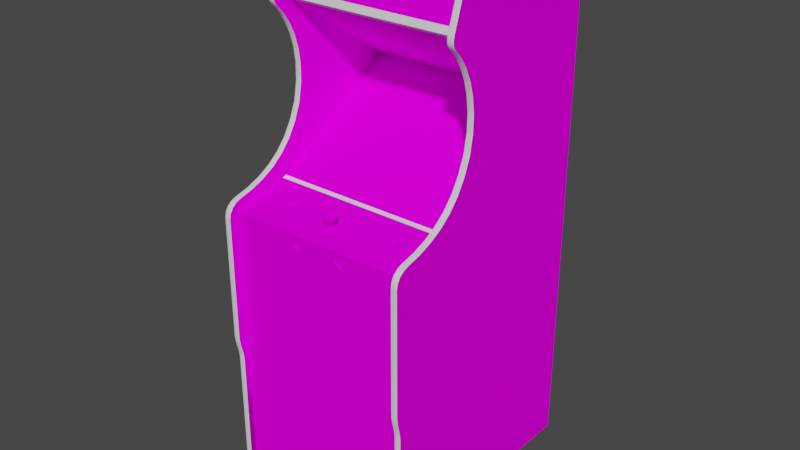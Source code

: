 # Source: piratpet.blend  (saved by Blender 2.93.20; exported with 4.5.12 LTS)
import bpy
from mathutils import Matrix  # noqa: F401  (used for matrix-valued properties, if any)

bpy.ops.wm.read_factory_settings(use_empty=True)
scene = bpy.context.scene
scene.name = 'Scene'

# ---- images (referenced by path relative to the original .blend; pixels are not part of the script)
import os
ASSET_DIR = os.environ.get("B2B_ASSET_DIR", "")  # directory of the original .blend (textures are referenced by path, not embedded)
HERE = os.path.dirname(os.path.abspath(__file__))  # packed textures are extracted next to this script under _unpacked/

def load_image(name, relpath, width, height, colorspace="sRGB"):
    """Load a texture the original file referenced (path relative to the .blend, or extracted next to this script)."""
    p = next((c for c in (os.path.join(HERE, relpath), os.path.join(ASSET_DIR, relpath)) if relpath and os.path.exists(c)), "")
    if p:
        img = bpy.data.images.load(p, check_existing=True)
        img.name = name
    else:  # same state as the original file: an image datablock whose file is absent (Cycles renders it pink)
        img = bpy.data.images.new(name, width, height)
        img.source = "FILE"
        img.filepath = "//" + (relpath or name)
    img.colorspace_settings.name = colorspace
    return img
img_piratpetmarqueemap_tiff = load_image('piratpetmarqueemap.TIFF', 'piratpetmarqueemap.TIFF', 1024, 1024, 'sRGB')
img_piratpetmonitormap_tiff = load_image('piratpetmonitormap.TIFF', 'piratpetmonitormap.TIFF', 1024, 1024, 'sRGB')
img_piratpetbezelmap_tiff = load_image('piratpetbezelmap.TIFF', 'piratpetbezelmap.TIFF', 1024, 1024, 'sRGB')
img_piratpettexturesmap_tiff = load_image('piratpettexturesmap.TIFF', 'piratpettexturesmap.TIFF', 1024, 1024, 'sRGB')

# ---- materials (node trees are filled in below, after node groups)
mat_piratpetmarquee = bpy.data.materials.new('piratpetmarquee')
mat_piratpetmarquee.use_transparent_shadow = False
mat_piratpetmarquee.roughness = 0.8807
mat_piratpetmarquee.specular_intensity = 0.0
mat_piratpetmonitor = bpy.data.materials.new('piratpetmonitor')
mat_piratpetmonitor.use_transparent_shadow = False
mat_piratpetmonitor.roughness = 0.8807
mat_piratpetmonitor.specular_intensity = 0.0
mat_piratpetbezel = bpy.data.materials.new('piratpetbezel')
mat_piratpetbezel.use_transparent_shadow = False
mat_piratpetbezel.roughness = 0.8807
mat_piratpetbezel.specular_intensity = 0.0
mat_piratpettextures = bpy.data.materials.new('piratpettextures')
mat_piratpettextures.use_transparent_shadow = False
mat_piratpettextures.roughness = 0.8807
mat_piratpettextures.specular_intensity = 0.0
mat_piratpetshiny = bpy.data.materials.new('piratpetshiny')
mat_piratpetshiny.use_transparent_shadow = False
mat_piratpetshiny.roughness = 0.8114
mat_piratpetshiny.specular_intensity = 0.4471

# ---- node groups
ng_auto_smooth = bpy.data.node_groups.new('Auto Smooth', 'GeometryNodeTree')
_s = ng_auto_smooth.interface.new_socket(name='Geometry', in_out='OUTPUT', socket_type='NodeSocketGeometry')
_s = ng_auto_smooth.interface.new_socket(name='Geometry', in_out='INPUT', socket_type='NodeSocketGeometry')
_s = ng_auto_smooth.interface.new_socket(name='Angle', in_out='INPUT', socket_type='NodeSocketFloat')
_s.subtype = 'ANGLE'
_s.min_value = 0.0
_s.max_value = 3.142
ng_auto_smooth.is_modifier = True
_N = ng_auto_smooth.nodes; _L = ng_auto_smooth.links
n0 = _N.new('NodeGroupOutput'); n0.name = 'Group Output'; n0.location = (480, -100)
n1 = _N.new('NodeGroupInput'); n1.name = 'Group Input'; n1.location = (-420, -300)
n2 = _N.new('NodeGroupInput'); n2.name = 'Group Input.001'; n2.location = (-60, -100)
n3 = _N.new('GeometryNodeSetShadeSmooth'); n3.name = 'Set Shade Smooth'; n3.location = (120, -100)
n3.domain = 'EDGE'
n4 = _N.new('GeometryNodeSetShadeSmooth'); n4.name = 'Set Shade Smooth.001'; n4.location = (300, -100)
n5 = _N.new('GeometryNodeInputMeshEdgeAngle'); n5.name = 'Edge Angle'; n5.location = (-420, -220)
n6 = _N.new('GeometryNodeInputEdgeSmooth'); n6.name = 'Is Edge Smooth'; n6.location = (-60, -160)
n7 = _N.new('GeometryNodeInputShadeSmooth'); n7.name = 'Is Face Smooth'; n7.location = (-240, -340)
n8 = _N.new('FunctionNodeBooleanMath'); n8.name = 'Boolean Math'; n8.location = (-60, -220)
n9 = _N.new('FunctionNodeCompare'); n9.name = 'Compare'; n9.location = (-240, -180)
n9.operation = 'LESS_EQUAL'
_L.new(n5.outputs[0], n9.inputs[0])
_L.new(n4.outputs[0], n0.inputs[0])
_L.new(n1.outputs[1], n9.inputs[1])
_L.new(n9.outputs[0], n8.inputs[0])
_L.new(n7.outputs[0], n8.inputs[1])
_L.new(n2.outputs[0], n3.inputs[0])
_L.new(n6.outputs[0], n3.inputs[1])
_L.new(n3.outputs[0], n4.inputs[0])
_L.new(n8.outputs[0], n3.inputs[2])
n0.is_active_output = True

# ---- material node trees
mat_piratpetmarquee.use_nodes = True; mat_piratpetmarquee.node_tree.nodes.clear()
_N = mat_piratpetmarquee.node_tree.nodes; _L = mat_piratpetmarquee.node_tree.links
n0 = _N.new('ShaderNodeBsdfPrincipled'); n0.name = 'Principled BSDF'; n0.location = (10, 300)
n0.distribution = 'GGX'
n0.subsurface_method = 'BURLEY'
n0.inputs[2].default_value = 0.8807
n0.inputs[3].default_value = 1.45
n0.inputs[13].default_value = 0.0
n0.inputs[27].default_value = (0.0, 0.0, 0.0, 1.0)
n0.inputs[28].default_value = 1.0
n1 = _N.new('ShaderNodeOutputMaterial'); n1.name = 'Material Output'; n1.location = (300, 300)
n2 = _N.new('ShaderNodeTexImage'); n2.name = 'Image Texture'; n2.location = (-300, 600)
n2.image = img_piratpetmarqueemap_tiff
_L.new(n0.outputs[0], n1.inputs[0])
_L.new(n2.outputs[0], n0.inputs[0])
n1.is_active_output = True
mat_piratpetmonitor.use_nodes = True; mat_piratpetmonitor.node_tree.nodes.clear()
_N = mat_piratpetmonitor.node_tree.nodes; _L = mat_piratpetmonitor.node_tree.links
n0 = _N.new('ShaderNodeBsdfPrincipled'); n0.name = 'Principled BSDF'; n0.location = (10, 300)
n0.distribution = 'GGX'
n0.subsurface_method = 'BURLEY'
n0.inputs[2].default_value = 0.8807
n0.inputs[3].default_value = 1.45
n0.inputs[13].default_value = 0.0
n0.inputs[27].default_value = (0.0, 0.0, 0.0, 1.0)
n0.inputs[28].default_value = 1.0
n1 = _N.new('ShaderNodeOutputMaterial'); n1.name = 'Material Output'; n1.location = (300, 300)
n2 = _N.new('ShaderNodeTexImage'); n2.name = 'Image Texture'; n2.location = (-300, 600)
n2.image = img_piratpetmonitormap_tiff
_L.new(n0.outputs[0], n1.inputs[0])
_L.new(n2.outputs[0], n0.inputs[0])
n1.is_active_output = True
mat_piratpetbezel.use_nodes = True; mat_piratpetbezel.node_tree.nodes.clear()
_N = mat_piratpetbezel.node_tree.nodes; _L = mat_piratpetbezel.node_tree.links
n0 = _N.new('ShaderNodeBsdfPrincipled'); n0.name = 'Principled BSDF'; n0.location = (10, 300)
n0.distribution = 'GGX'
n0.subsurface_method = 'BURLEY'
n0.inputs[2].default_value = 0.8807
n0.inputs[3].default_value = 1.45
n0.inputs[13].default_value = 0.0
n0.inputs[27].default_value = (0.0, 0.0, 0.0, 1.0)
n0.inputs[28].default_value = 1.0
n1 = _N.new('ShaderNodeOutputMaterial'); n1.name = 'Material Output'; n1.location = (300, 300)
n2 = _N.new('ShaderNodeTexImage'); n2.name = 'Image Texture'; n2.location = (-300, 600)
n2.image = img_piratpetbezelmap_tiff
_L.new(n0.outputs[0], n1.inputs[0])
_L.new(n2.outputs[0], n0.inputs[0])
n1.is_active_output = True
mat_piratpettextures.use_nodes = True; mat_piratpettextures.node_tree.nodes.clear()
_N = mat_piratpettextures.node_tree.nodes; _L = mat_piratpettextures.node_tree.links
n0 = _N.new('ShaderNodeBsdfPrincipled'); n0.name = 'Principled BSDF'; n0.location = (10, 300)
n0.distribution = 'GGX'
n0.subsurface_method = 'BURLEY'
n0.inputs[2].default_value = 0.8807
n0.inputs[3].default_value = 1.45
n0.inputs[13].default_value = 0.0
n0.inputs[27].default_value = (0.0, 0.0, 0.0, 1.0)
n0.inputs[28].default_value = 1.0
n1 = _N.new('ShaderNodeOutputMaterial'); n1.name = 'Material Output'; n1.location = (300, 300)
n2 = _N.new('ShaderNodeTexImage'); n2.name = 'Image Texture'; n2.location = (-300, 600)
n2.image = img_piratpettexturesmap_tiff
_L.new(n0.outputs[0], n1.inputs[0])
_L.new(n2.outputs[0], n0.inputs[0])
n1.is_active_output = True
mat_piratpetshiny.use_nodes = True; mat_piratpetshiny.node_tree.nodes.clear()
_N = mat_piratpetshiny.node_tree.nodes; _L = mat_piratpetshiny.node_tree.links
n0 = _N.new('ShaderNodeBsdfPrincipled'); n0.name = 'Principled BSDF'; n0.location = (10, 300)
n0.distribution = 'GGX'
n0.subsurface_method = 'BURLEY'
n0.inputs[2].default_value = 0.8114
n0.inputs[3].default_value = 1.45
n0.inputs[13].default_value = 0.4471
n0.inputs[27].default_value = (0.0, 0.0, 0.0, 1.0)
n0.inputs[28].default_value = 1.0
n1 = _N.new('ShaderNodeOutputMaterial'); n1.name = 'Material Output'; n1.location = (300, 300)
_L.new(n0.outputs[0], n1.inputs[0])
n1.is_active_output = True

# ---- world
world_world = bpy.data.worlds.new('World'); scene.world = world_world
world_world.use_nodes = True; world_world.node_tree.nodes.clear()
_N = world_world.node_tree.nodes; _L = world_world.node_tree.links
n0 = _N.new('ShaderNodeOutputWorld'); n0.name = 'World Output'; n0.location = (300, 300)
n1 = _N.new('ShaderNodeBackground'); n1.name = 'Background'; n1.location = (10, 300)
n1.inputs[0].default_value = (0.05088, 0.05088, 0.05088, 1.0)
_L.new(n1.outputs[0], n0.inputs[0])
n0.is_active_output = True
world_world.color = (0.05088, 0.05088, 0.05088)
world_world.use_sun_shadow = False
world_world.sun_shadow_jitter_overblur = 0.0

# ---- meshes
me_piratpet = bpy.data.meshes.new('piratpet')
me_piratpet.from_pydata([(-0.2883, 0.6907, -0.08357), (-0.2883, 0.5567, -0.03573), (-0.121, 0.07427, -0.111), (-0.002516, 0.07503, -0.1097), (-0.002516, 0.1236, -0.181), (-0.1223, 0.1214, -0.1819), (-0.002516, 0.1643, -0.2556), (0.116, 0.1626, -0.2553), (-0.121, 0.1626, -0.2553), (0.116, 0.07427, -0.111), (0.1173, 0.1214, -0.1819), (0.1875, 0.1598, -0.2541), (-0.1926, 0.07373, -0.1135), (-0.1831, 0.1821, -0.2946), (-0.1926, 0.1598, -0.2541), (0.113, 0.04457, -0.06869), (0.1781, 0.04752, -0.0747), (-0.002516, 0.1879, -0.3017), (-0.1956, 0.1188, -0.183), (0.1906, 0.1188, -0.183), (-0.2883, 0.03078, 0.007164), (-0.3073, 0.07203, 0.05414), (0.2832, 0.07203, 0.05414), (0.2832, 0.1007, 0.01863), (-0.2883, 0.07203, 0.05414), (-0.2883, 0.1007, 0.01863), (0.3023, 0.1793, -0.03833), (0.3023, -0.4615, 0.2141), (0.3023, -0.4861, 0.2107), (0.3023, -0.8729, -0.5328), (0.3023, 0.4009, -0.4368), (-0.3073, -0.8729, -0.5328), (-0.2883, 0.586, -0.5328), (-0.2883, -0.4861, 0.2107), (-0.3073, 0.5583, 0.01578), (-0.3073, 0.7357, -0.07208), (0.2832, 0.5583, 0.01578), (0.2832, 0.1793, -0.03833), (0.2832, 0.5662, -0.5328), (0.2832, -0.8729, 0.1911), (0.2832, -0.1155, 0.1911), (-0.2883, -0.8729, 0.1911), (0.2832, -0.8729, -0.5328), (-0.2883, -0.8729, -0.5328), (0.2832, 0.7217, -0.04876), (-0.2883, 0.5662, -0.5328), (0.3023, 0.1007, 0.01863), (0.3023, 0.07203, 0.05414), (0.2832, 0.2867, -0.4021), (0.2832, 0.5241, -0.04593), (-0.2883, 0.2867, -0.4021), (-0.3073, 0.4624, -0.03554), (0.2832, 0.4267, -0.05188), (0.2832, 0.4624, -0.03554), (0.2832, -0.01232, 0.185), (-0.2883, 0.02563, 0.01877), (-0.2883, -0.01232, 0.185), (0.2832, -0.8729, 0.2107), (0.3023, -0.8729, 0.2107), (-0.2883, -0.8729, 0.2107), (-0.3073, 0.2306, -0.05886), (-0.007399, 0.04622, 0.1476), (0.002796, 0.03559, 0.149), (0.002367, 0.04622, 0.1476), (-0.01271, 0.03559, 0.1151), (-0.0103, 0.02583, 0.1188), (-0.01561, 0.02583, 0.1249), (0.1735, 0.01886, 0.07712), (0.1806, 0.0145, 0.09615), (0.1989, -0.929, -0.4554), (0.3023, 0.3972, -0.4278), (0.3023, 0.5001, -0.469), (0.3023, 0.6313, -0.06528), (0.2832, -0.01815, 0.1909), (-0.2883, -0.01815, 0.1909), (-0.2883, -0.1155, 0.1911), (-0.2338, -0.8729, -0.4026), (-0.2338, -0.9364, -0.4026), (0.2288, -0.9364, -0.4026), (0.2288, -0.8729, -0.4026), (0.2288, -0.8729, 0.1208), (-0.2338, -0.9364, 0.1208), (0.2288, -0.9364, 0.1208), (-0.2338, -0.8729, 0.1208), (0.3023, 0.5249, -0.4771), (-0.008082, 0.05433, 0.1223), (-0.01828, 0.04622, 0.1237), (-0.01188, 0.05433, 0.1266), (0.01325, 0.04622, 0.1237), (0.01464, 0.03559, 0.1231), (0.007679, 0.03559, 0.1151), (0.0625, -0.05412, 0.1973), (-0.2339, -0.899, -0.4554), (-0.2339, -0.899, -0.4254), (-0.2039, -0.899, -0.4554), (-0.2039, -0.9202, -0.4766), (-0.2039, -0.899, -0.4854), (-0.08732, -0.05412, 0.1973), (-0.06686, -0.06593, 0.1973), (-0.3073, 0.3853, -0.06394), (-0.2883, 0.3385, -0.07015), (-0.2883, 0.3853, -0.06394), (0.2832, 0.3385, -0.07015), (0.2832, 0.3853, -0.06394), (-0.1658, 0.01622, 0.08864), (0.2289, -0.899, -0.4554), (0.2289, -0.9202, -0.4766), (0.1989, -0.9202, -0.4766), (-0.2039, -0.874, -0.42), (-0.2339, -0.874, -0.42), (0.1989, -0.874, -0.42), (0.2289, -0.899, -0.4254), (0.1989, -0.899, -0.4854), (0.1989, -0.874, -0.4909), (-0.007828, 0.03559, 0.149), (-0.006572, 0.02583, 0.1447), (0.001541, 0.02583, 0.1447), (-0.01967, 0.03559, 0.1231), (-0.01677, 0.02583, 0.133), (-0.02118, 0.03559, 0.1336), (0.2832, 0.6907, -0.08357), (-0.2883, 0.7033, -0.04275), (-0.002516, 0.01926, 0.1309), (0.005269, 0.02583, 0.1188), (-0.2339, -0.9202, -0.4342), (-0.2039, -0.9202, -0.4342), (-0.2339, -0.899, -0.4854), (-0.2039, -0.874, -0.4909), (0.2289, -0.9202, -0.4342), (0.3023, 0.5238, -0.03815), (0.3023, 0.4624, -0.03554), (-0.1688, 0.0066, 0.1024), (-0.164, 0.007493, 0.09847), (-0.1686, 0.01136, 0.09544), (-0.1946, 0.008693, 0.09321), (-0.1915, 0.007493, 0.09847), (-0.187, 0.01136, 0.09544), (0.1654, 0.01539, 0.07779), (0.1694, 0.01571, 0.0764), (0.1683, 0.01399, 0.07002), (0.09062, -0.05209, 0.191), (0.0875, -0.04669, 0.191), (0.08296, -0.05051, 0.1941), (0.07169, -0.0464, 0.1941), (0.07585, -0.0464, 0.1941), (0.07688, -0.04056, 0.191), (0.01058, 0.04622, 0.1423), (0.01615, 0.03559, 0.1336), (0.01464, 0.04622, 0.1334), (-0.002516, 0.05735, 0.1309), (-0.07005, -0.06861, 0.1941), (-0.07396, -0.07003, 0.1941), (-0.07293, -0.07587, 0.191), (-0.1746, 0.01399, 0.07002), (-0.1809, 0.01399, 0.07002), (-0.1798, 0.01571, 0.0764), (-0.002516, 0.03559, 0.1121), (-0.002516, 0.05433, 0.1206), (-0.002516, 0.04622, 0.1136), (-0.01188, 0.04622, 0.1163), (0.1989, -0.899, -0.4554), (0.1989, -0.9202, -0.4342), (0.1852, 0.007493, 0.09847), (0.1883, 0.008693, 0.09321), (0.1827, 0.01216, 0.09192), (-0.07293, -0.04056, 0.191), (-0.07916, -0.04056, 0.191), (-0.07813, -0.0464, 0.1941), (-0.05812, -0.05821, 0.191), (-0.0592, -0.05208, 0.191), (-0.06477, -0.05412, 0.1941), (0.3023, 0.6561, -0.07333), (0.1834, 0.01308, 0.08792), (0.1804, 0.01352, 0.0721), (0.1746, 0.01399, 0.07002), (0.1735, 0.01571, 0.0764), (-0.2339, -0.874, -0.4909), (0.2289, -0.874, -0.4909), (0.2289, -0.874, -0.42), (0.2289, -0.899, -0.4854), (0.07688, -0.07587, 0.191), (0.08273, -0.07374, 0.191), (0.07977, -0.06861, 0.1941), (0.08504, -0.05412, 0.1941), (0.08577, -0.05822, 0.1941), (0.0917, -0.05822, 0.191), (0.01174, 0.03559, 0.1433), (0.01174, 0.02583, 0.133), (0.008366, 0.02583, 0.1404), (-0.189, 0.01216, 0.09192), (-0.1915, 0.01263, 0.076), (-0.1946, 0.01143, 0.08125), (-0.189, 0.01399, 0.08392), (0.2832, 0.4919, -0.01646), (0.2832, 0.5147, 0.003819), (-0.2883, 0.4919, -0.01646), (0.3023, 0.5147, 0.003819), (-0.3073, 0.5147, 0.003819), (0.0625, -0.06232, 0.1941), (0.06177, -0.05822, 0.1941), (0.05584, -0.05822, 0.191), (0.06481, -0.04269, 0.191), (0.06003, -0.04669, 0.191), (0.06458, -0.05051, 0.1941), (-0.08524, -0.05051, 0.1941), (-0.08205, -0.04783, 0.1941), (-0.08501, -0.04269, 0.191), (-0.09398, -0.05821, 0.191), (-0.09289, -0.06435, 0.191), (-0.08732, -0.06232, 0.1941), (0.1546, 0.008693, 0.09321), (0.1577, 0.007493, 0.09847), (0.1623, 0.01136, 0.09544), (0.1735, 0.01044, 0.09944), (0.1694, 0.01044, 0.09944), (0.1683, 0.006126, 0.1044), (-0.005417, 0.05433, 0.1408), (-0.01967, 0.04622, 0.1334), (0.1602, 0.01216, 0.09192), (0.1625, 0.01352, 0.0721), (0.1577, 0.01263, 0.076), (0.1623, 0.0148, 0.0804), (-0.06405, -0.05822, 0.1941), (-0.06709, -0.07374, 0.191), (-0.06231, -0.06974, 0.191), (-0.06686, -0.06593, 0.1941), (-0.3073, 0.02029, 0.1833), (0.2832, 0.02029, 0.1833), (0.2832, 0.03251, 0.1369), (0.3023, 0.03251, 0.1369), (0.3023, 0.02029, 0.1833), (-0.08501, -0.07374, 0.191), (-0.07916, -0.07587, 0.191), (-0.07813, -0.07003, 0.1941), (-0.08524, -0.06593, 0.1941), (0.07585, -0.07003, 0.1941), (0.05692, -0.06435, 0.191), (0.06003, -0.06974, 0.191), (0.06458, -0.06593, 0.1941), (-0.1686, 0.0148, 0.0804), (-0.1757, 0.01571, 0.0764), (-0.1665, 0.01399, 0.08392), (-0.1609, 0.01143, 0.08125), (-0.1665, 0.01216, 0.09192), (-0.01677, 0.03559, 0.1433), (-0.0103, 0.05433, 0.1377), (-0.01561, 0.04622, 0.1423), (0.006853, 0.05433, 0.1266), (0.006853, 0.04622, 0.1163), (0.007679, 0.05433, 0.1324), (0.1625, 0.0066, 0.1024), (0.01058, 0.02583, 0.1249), (-0.1809, 0.006126, 0.1044), (-0.1746, 0.006126, 0.1044), (-0.1757, 0.01044, 0.09944), (-0.2883, 0.2868, -0.06897), (-0.3073, 0.2868, -0.06897), (0.2832, 0.2868, -0.06897), (-0.2883, -0.4362, 0.2203), (-0.2883, -0.4615, 0.2141), (0.2832, -0.4615, 0.2141), (0.2832, -0.4362, 0.2203), (-0.08978, -0.04669, 0.191), (0.1894, 0.01006, 0.08723), (0.1883, 0.01143, 0.08125), (0.1827, 0.01399, 0.08392), (0.0875, -0.06974, 0.191), (0.09062, -0.06435, 0.191), (0.08504, -0.06232, 0.1941), (0.08273, -0.04269, 0.191), (0.3023, 0.734, -0.04753), (-0.3073, 0.7248, -0.03944), (0.1989, -0.899, -0.4254), (0.2832, 0.003053, 0.212), (0.2832, 0.01421, 0.1983), (0.3023, 0.01421, 0.1983), (-0.2883, 0.003053, 0.212), (-0.07005, -0.04783, 0.1941), (-0.06686, -0.05051, 0.1941), (-0.06231, -0.04669, 0.191), (-0.08205, -0.04783, 0.1973), (0.1774, 0.01539, 0.07779), (0.1806, 0.0148, 0.0804), (0.1852, 0.01263, 0.076), (0.1834, 0.01622, 0.08864), (0.0003862, 0.05433, 0.1408), (0.005269, 0.05433, 0.1377), (0.3023, 0.1362, -0.01234), (0.2832, 0.1362, -0.01234), (-0.1798, 0.01044, 0.09944), (0.1602, 0.01399, 0.08392), (-0.1898, 0.01308, 0.08792), (-0.189, 0.01531, 0.09264), (-0.0134, 0.02583, 0.1404), (0.0625, -0.05412, 0.1941), (0.0625, -0.06233, 0.1973), (-0.164, 0.01263, 0.076), (-0.2039, -0.929, -0.4554), (-0.2339, -0.929, -0.4554), (-0.2339, -0.9202, -0.4766), (0.2289, -0.929, -0.4554), (-0.2039, -0.899, -0.4254), (-0.3073, 0.04953, 0.09372), (0.3023, 0.04953, 0.09372), (0.2832, 0.04953, 0.09372), (-0.2883, 0.04953, 0.09372), (-0.2883, 0.5336, 0.01773), (-0.2883, 0.5455, 0.01848), (-0.3073, 0.5455, 0.01848), (0.2832, 0.5336, 0.01773), (0.2832, 0.5455, 0.01848), (-0.1838, 0.01391, 0.09877), (-0.187, 0.0145, 0.09615), (-0.1757, 0.01359, 0.1002), (-0.1838, 0.01539, 0.07779), (0.08577, -0.05822, 0.1973), (0.08504, -0.06233, 0.1973), (0.07977, -0.06861, 0.1973), (-0.005016, -0.01441, 0.1243), (-1.491e-05, -0.01441, 0.1243), (-1.491e-05, 0.03515, 0.131), (-1.491e-05, -0.01375, 0.1194), (-0.005016, -0.01375, 0.1194), (-0.005016, 0.03581, 0.126), (-0.005016, 0.03515, 0.131), (-1.491e-05, 0.03581, 0.126), (0.06777, -0.06861, 0.1941), (0.07169, -0.07003, 0.1941), (-0.06709, -0.04269, 0.191), (-0.1609, 0.008693, 0.09321), (-0.1598, 0.01006, 0.08723), (-0.1658, 0.01308, 0.08792), (0.1546, 0.01143, 0.08125), (0.1535, 0.01006, 0.08723), (0.1595, 0.01308, 0.08792), (0.05692, -0.05209, 0.191), (0.1746, 0.006126, 0.1044), (0.1804, 0.0066, 0.1024), (0.1774, 0.01076, 0.09805), (0.06481, -0.07374, 0.191), (0.07065, -0.07587, 0.191), (0.1827, 0.01531, 0.09264), (-0.08732, -0.06232, 0.1973), (-0.08804, -0.05822, 0.1941), (0.3023, 0.5321, -0.03306), (0.003051, 0.05433, 0.1223), (-0.01271, 0.05433, 0.1324), (0.3023, -0.01167, 0.2207), (-0.2883, -0.01167, 0.2207), (-0.06405, -0.05822, 0.1973), (-0.06477, -0.06232, 0.1973), (-0.07813, -0.04641, 0.1973), (-0.07396, -0.04641, 0.1973), (-0.07396, -0.0464, 0.1941), (0.07585, -0.04641, 0.1973), (0.07977, -0.04783, 0.1973), (-0.07005, -0.04783, 0.1973), (-0.002516, 0.02583, 0.1165), (0.1694, 0.01359, 0.1002), (0.1623, 0.0145, 0.09615), (-0.1686, 0.0145, 0.09615), (-0.1718, 0.01076, 0.09805), (0.1654, 0.01854, 0.07851), (0.1694, 0.01886, 0.07712), (-0.2883, 0.734, -0.04753), (0.2832, 0.5236, 0.01227), (0.3023, 0.5336, 0.01773), (0.06777, -0.06861, 0.1973), (0.1602, 0.01531, 0.09264), (0.1602, 0.01714, 0.08464), (0.1806, 0.01136, 0.09544), (0.07977, -0.04783, 0.1941), (-0.187, 0.0148, 0.0804), (-0.1867, 0.01352, 0.0721), (-0.06477, -0.06232, 0.1941), (0.08296, -0.06593, 0.1941), (-0.08205, -0.06861, 0.1941), (-0.08732, -0.05412, 0.1941), (-0.09289, -0.05208, 0.191), (0.06177, -0.05822, 0.1973), (-0.06686, -0.05051, 0.1973), (0.1774, 0.01391, 0.09877), (0.1735, 0.01359, 0.1002), (-0.1838, 0.01854, 0.07851), (-0.1757, 0.01886, 0.07712), (-0.08205, -0.06861, 0.1973), (0.1806, 0.01794, 0.08112), (0.06777, -0.04783, 0.1973), (0.06777, -0.04783, 0.1941), (0.08296, -0.06593, 0.1973), (0.07585, -0.07004, 0.1973), (-0.0592, -0.06435, 0.191), (-0.08978, -0.06974, 0.191), (-0.1957, 0.01006, 0.08723), (-0.1867, 0.0066, 0.1024), (0.07065, -0.04056, 0.191), (-0.1688, 0.01352, 0.0721), (0.2832, -0.01522, 0.1901), (0.2832, -0.013, 0.188), (-0.2883, -0.013, 0.188), (0.3023, -0.4362, 0.2203), (-0.2883, -0.01522, 0.1901), (0.1654, 0.01076, 0.09805), (-0.1838, 0.01076, 0.09805), (-0.1718, 0.01539, 0.07779), (-0.1665, 0.01714, 0.08464), (0.3023, 0.5455, 0.01848), (0.06458, -0.06593, 0.1973), (0.1623, 0.01794, 0.08112), (0.08296, -0.05051, 0.1973), (0.1654, 0.01391, 0.09877), (-0.07396, -0.07003, 0.1973), (-0.1686, 0.01794, 0.08112), (-0.189, 0.01714, 0.08464), (-0.187, 0.01794, 0.08112), (-0.08524, -0.05051, 0.1973), (-0.06477, -0.05412, 0.1973), (-0.1665, 0.01531, 0.09264), (-0.08804, -0.05822, 0.1973), (-0.1898, 0.01622, 0.08864), (0.1595, 0.01622, 0.08864), (-0.1718, 0.01391, 0.09877), (0.1774, 0.01854, 0.07851), (0.07169, -0.07004, 0.1973), (-0.1798, 0.01886, 0.07712), (0.07169, -0.04641, 0.1973), (-0.1718, 0.01854, 0.07851), (-0.07005, -0.06861, 0.1973), (0.1827, 0.01714, 0.08464), (-0.08524, -0.06593, 0.1973), (-0.1798, 0.01359, 0.1002), (0.08504, -0.05412, 0.1973), (0.06458, -0.05051, 0.1973), (-0.07813, -0.07003, 0.1973), (0.3023, 0.5236, 0.01227), (-0.2265, 0.09533, -0.09646), (-0.2263, 0.1381, -0.1648), (0.113, 0.1862, -0.3001), (-0.002516, 0.2222, -0.2994), (0.1156, 0.0573, -0.03609), (-0.002516, 0.04402, -0.06662), (-0.002516, 0.05676, -0.03546), (0.1875, 0.07373, -0.1135), (0.2214, 0.1401, -0.168), (-0.118, 0.04457, -0.06869), (0.2214, 0.1875, -0.2438), (0.1148, 0.2222, -0.2994), (0.2928, -0.4127, 0.2253), (0.2928, -0.02857, 0.2253), (0.2832, -0.02881, 0.2239), (0.2928, 0.07318, 0.05511), (0.2928, 0.05086, 0.09444), (-0.2978, -0.4127, 0.2253), (-0.2978, -0.02857, 0.2253), (-0.3073, -0.02881, 0.2239), (-0.2978, 0.07318, 0.05511), (-0.2978, 0.05086, 0.09444), (-0.2883, 0.4267, -0.05188), (-0.2883, 0.4624, -0.03554), (-0.2978, 0.4617, -0.03405), (-0.2883, 0.5583, 0.01578), (-0.2978, 0.7254, -0.03831), (-0.2978, 0.5586, 0.01729), (0.3023, 0.4267, -0.05188), (0.2928, 0.4617, -0.03405), (0.3023, 0.5583, 0.01578), (0.2928, 0.7254, -0.03831), (0.2928, 0.5586, 0.01729), (0.2928, 0.1799, -0.03702), (0.2832, 0.2306, -0.05886), (-0.2978, 0.1799, -0.03702), (-0.3073, 0.1793, -0.03833), (-0.2883, 0.7357, -0.07208), (-0.2978, 0.7369, -0.07243), (0.2832, 0.7248, -0.03944), (0.3023, 0.7357, -0.07208), (0.2928, 0.5875, -0.5328), (0.2928, 0.7369, -0.07243), (-0.3073, -0.4125, 0.2239), (-0.2978, -0.4863, 0.2122), (-0.3073, -0.4861, 0.2107), (0.2832, -0.4125, 0.2239), (0.2928, -0.8729, 0.2122), (0.2928, -0.4863, 0.2122), (0.2832, -0.4861, 0.2107), (0.3023, 0.2306, -0.05886), (0.2928, 0.231, -0.05755), (0.3023, 0.2868, -0.06897), (0.3023, 0.3385, -0.07015), (0.2928, 0.3385, -0.06865), (-0.2883, 0.1793, -0.03833), (-0.2883, 0.2306, -0.05886), (-0.2978, 0.231, -0.05755), (-0.2978, 0.3385, -0.06865), (0.2928, 0.4259, -0.05022), (0.2928, 0.3849, -0.06226), (-0.2978, 0.4259, -0.05022), (-0.3073, 0.4267, -0.05188), (-0.2978, 0.3849, -0.06226), (0.2832, 0.5372, -0.02856), (-0.2883, 0.5372, -0.02856), (0.2928, 0.004005, 0.2132), (-0.2978, 0.004005, 0.2132), (-0.3073, 0.01421, 0.1983), (-0.3073, 0.003053, 0.212), (-0.2978, -0.01125, 0.2221), (0.2928, -0.01125, 0.2221), (0.2832, 0.5567, -0.03573), (-0.2978, -0.8729, 0.2122), (-0.2978, -0.8729, -0.5328), (0.2928, -0.8729, -0.5328), (-0.2978, 0.5875, -0.5328), (-0.3073, 0.586, -0.5328), (0.2832, 0.586, -0.5328), (-0.2978, 0.4908, -0.01528), (-0.2978, 0.5137, 0.004837), (0.2928, 0.4908, -0.01528), (0.2928, 0.5137, 0.004837), (0.2928, 0.03384, 0.1373), (0.2928, 0.02159, 0.1838), (-0.2883, 0.02029, 0.1833), (-0.2978, 0.03384, 0.1373), (-0.2978, 0.02159, 0.1838), (-0.2265, 0.1872, -0.2434), (-0.2883, 0.7248, -0.03944), (-0.2978, 0.7352, -0.04671), (0.3023, 0.7248, -0.03944), (0.2928, 0.7352, -0.04671), (0.1781, 0.1821, -0.2946), (0.2209, 0.2234, -0.3016), (0.2832, 0.5354, -0.02933), (-0.2883, 0.5354, -0.02933), (-0.2883, 0.5241, -0.04593), (-0.2883, 0.03251, 0.1369), (0.2832, 0.7129, -0.04455), (-0.2883, 0.7129, -0.04455), (0.2928, 0.1372, -0.01105), (0.2928, 0.1018, 0.01993), (-0.2978, 0.1372, -0.01105), (-0.2978, 0.1018, 0.01993), (-0.3073, 0.1362, -0.01234), (-0.2978, 0.739, -0.06078), (0.2928, 0.739, -0.06078), (0.2928, 0.2868, -0.06747), (-0.2978, 0.2868, -0.06747), (0.3023, 0.4919, -0.01646), (0.2928, -0.4619, 0.2155), (0.2928, -0.4366, 0.2217), (-0.2978, -0.4619, 0.2155), (-0.2978, -0.4366, 0.2217), (-0.3073, -0.4362, 0.2203), (0.2928, 0.533, 0.01912), (-0.2978, 0.533, 0.01912), (-0.3073, 0.5336, 0.01773), (0.2203, 0.05669, -0.03514), (0.2832, 0.02563, 0.01877), (0.2832, 0.03078, 0.007164), (-0.118, 0.1862, -0.3001), (-0.2262, 0.2229, -0.3006), (-0.2978, 0.5227, 0.0134), (0.2928, 0.5227, 0.0134), (-0.1831, 0.04752, -0.0747), (-0.2277, 0.05654, -0.03525), (-0.2883, 0.01421, 0.1983), (-0.2978, 0.01537, 0.1991), (0.3023, 0.003053, 0.212), (0.2928, 0.01537, 0.1991), (0.3023, 0.3853, -0.06394), (0.2214, 0.09025, -0.08862), (-0.2978, 0.5455, 0.01998), (0.2928, 0.5455, 0.01998), (-0.2883, -0.4125, 0.2239), (-0.2883, -0.02881, 0.2239), (0.3023, -0.4125, 0.2239), (0.3023, -0.02881, 0.2239), (-0.1199, 0.05678, -0.03554), (-0.3073, 0.03251, 0.1369), (0.2832, 0.734, -0.04753), (-0.3073, 0.734, -0.04753), (-0.2883, 0.7377, -0.06099), (0.3023, 0.7377, -0.06099), (0.2832, -0.01167, 0.2207), (-0.3073, -0.01167, 0.2207), (-0.3073, 0.7377, -0.06099), (0.2832, 0.7357, -0.07208), (0.2832, 0.7377, -0.06099), (-0.2883, 0.5147, 0.003819), (-0.2883, 0.5236, 0.01227), (-0.1188, 0.2222, -0.2994), (-0.3073, 0.4919, -0.01646), (-0.3073, 0.1007, 0.01863), (-0.2883, 0.1362, -0.01234), (-0.3073, 0.3385, -0.07015), (-0.3073, 0.5236, 0.01227), (-0.3073, -0.4615, 0.2141), (-0.3073, -0.8729, 0.2107), (0.3023, 0.586, -0.5328), (-0.2883, 0.7217, -0.04876), (0.2832, 0.7033, -0.04275), (0.2832, 0.5361, -0.02865), (-0.2883, 0.5361, -0.02865)], [], [(20, 55, 555, 556), (10, 4, 3, 9), (406, 465, 467, 570), (6, 8, 5, 4), (463, 130, 464, 494), (8, 14, 18, 5), (526, 270, 527, 466), (7, 11, 528, 437), (14, 8, 557, 13), (17, 557, 8, 6), (17, 437, 446, 438), (444, 440, 3, 2), (72, 129, 70, 71), (5, 18, 12, 2), (10, 19, 11, 7), (110, 113, 112, 272), (442, 9, 15, 16), (73, 397, 401, 74), (21, 590, 478), (22, 23, 481), (24, 571, 25), (70, 567, 488), (26, 27, 70), (513, 42, 484), (28, 29, 30), (512, 31, 480), (32, 33, 43), (34, 35, 512), (471, 512, 478), (36, 584, 513), (37, 513, 481), (460, 32, 472), (490, 571, 32), (519, 518, 228, 227), (45, 597, 44, 38), (320, 324, 318, 319), (79, 80, 82, 78), (46, 47, 573), (127, 96, 126, 176), (497, 51, 512), (52, 53, 513), (457, 32, 458), (29, 596, 30), (424, 384, 240, 155), (42, 57, 484), (28, 58, 29), (31, 595, 480), (43, 33, 59), (471, 60, 512), (490, 32, 491), (37, 469, 513), (90, 248, 88, 89), (89, 251, 123, 90), (44, 597, 535, 534), (70, 485, 26), (171, 465, 344), (413, 311, 360, 384), (399, 401, 397, 398), (42, 513, 476, 510), (121, 0, 120, 598), (299, 126, 96, 95), (398, 54, 56, 399), (532, 50, 48, 49), (77, 81, 83, 76), (171, 526, 465), (84, 30, 596), (248, 345, 247, 88), (117, 86, 159, 64), (61, 216, 245, 246), (92, 124, 93), (94, 95, 96), (352, 97, 385, 98), (354, 91, 367, 389), (21, 478, 454), (22, 481, 449), (574, 573, 47), (24, 572, 571), (592, 99, 512), (100, 32, 101), (102, 103, 513), (384, 360, 104), (105, 106, 179), (84, 171, 72, 71), (128, 111, 272, 161), (327, 235, 390, 423), (93, 301, 108, 109), (186, 188, 187, 147), (66, 117, 64, 65), (54, 555, 55, 56), (122, 116, 115), (244, 293, 115, 114), (556, 48, 50, 20), (598, 534, 535, 121), (124, 298, 297, 125), (129, 463, 70), (129, 130, 463), (337, 162, 370, 338), (185, 140, 183, 184), (237, 339, 326, 238), (378, 207, 343, 377), (208, 392, 234, 209), (9, 442, 19, 10), (149, 85, 87), (209, 343, 207, 208), (254, 289, 252, 253), (90, 123, 357, 156), (345, 248, 158, 157), (160, 69, 161), (212, 218, 210, 211), (163, 263, 172, 164), (369, 410, 68, 67), (322, 318, 324, 323), (138, 175, 174, 139), (222, 374, 391, 168), (111, 179, 177, 178), (301, 96, 127, 108), (129, 344, 196, 545), (109, 176, 126, 93), (327, 326, 339, 340), (404, 239, 296, 396), (122, 187, 188), (220, 332, 290, 221), (193, 194, 513), (195, 32, 586), (13, 558, 523, 14), (589, 197, 512), (184, 268, 267, 185), (206, 262, 204, 205), (268, 375, 266, 267), (403, 136, 135, 394), (136, 189, 134, 135), (375, 182, 181, 266), (159, 85, 157, 158), (148, 249, 286, 146), (241, 331, 330, 242), (182, 235, 180, 181), (323, 325, 321, 322), (226, 576, 454), (227, 228, 449), (229, 230, 574), (520, 572, 533), (144, 371, 269, 145), (192, 372, 190, 191), (139, 219, 137, 138), (314, 372, 414, 383), (507, 120, 0, 1), (167, 353, 165, 166), (200, 236, 198, 199), (62, 116, 188, 186), (146, 286, 285, 63), (249, 148, 88, 247), (217, 346, 87, 86), (289, 403, 394, 252), (122, 123, 251), (122, 66, 65), (151, 233, 232, 152), (491, 32, 255), (60, 256, 512), (469, 257, 513), (70, 487, 485), (512, 594, 550), (32, 258, 259), (513, 260, 261), (132, 329, 243, 133), (377, 204, 262, 378), (26, 573, 27), (388, 143, 395, 201), (36, 474, 584), (171, 580, 270), (34, 271, 35), (460, 472, 524), (107, 112, 179, 106), (160, 161, 272), (504, 503, 454), (273, 274, 449), (275, 565, 574), (276, 572, 563), (164, 370, 162, 163), (352, 280, 97), (145, 395, 143, 144), (67, 68, 284), (346, 217, 246, 245), (590, 540, 478), (287, 46, 573), (25, 571, 591), (23, 288, 481), (114, 61, 246, 244), (89, 88, 148, 147), (186, 146, 63, 62), (369, 368, 410), (142, 183, 140, 141), (203, 388, 201, 202), (413, 292, 311), (122, 293, 118), (156, 357, 65, 64), (293, 244, 119, 118), (331, 243, 329, 330), (91, 295, 367), (379, 91, 294, 199), (354, 389, 315), (350, 98, 225, 374), (352, 98, 349), (94, 297, 95), (92, 298, 124), (92, 299, 298), (105, 128, 300), (94, 125, 297), (353, 167, 351, 352), (160, 107, 69), (105, 300, 106), (302, 21, 454), (47, 303, 574), (304, 22, 449), (305, 572, 24), (306, 32, 307), (553, 308, 512), (309, 310, 513), (465, 196, 344), (540, 471, 478), (591, 571, 490), (26, 287, 573), (288, 37, 481), (255, 32, 100), (256, 592, 512), (70, 488, 487), (257, 102, 513), (360, 421, 361, 133), (106, 300, 69, 107), (290, 334, 420, 369), (349, 350, 374, 222), (149, 249, 247), (149, 216, 285), (295, 379, 199, 198), (280, 351, 167, 205), (59, 43, 42, 57), (316, 389, 375, 268), (313, 430, 289, 254), (363, 67, 175, 138), (240, 404, 396, 153), (74, 75, 40, 73), (205, 167, 166, 206), (191, 393, 291, 192), (283, 173, 281, 282), (361, 254, 253, 131), (133, 361, 131, 132), (368, 420, 334, 218), (530, 599, 600, 531), (356, 380, 278, 277), (30, 71, 70), (344, 129, 72), (28, 30, 70), (99, 497, 512), (101, 32, 457), (103, 52, 513), (70, 463, 567), (561, 444, 2, 12), (149, 345, 157), (63, 285, 216, 61), (149, 346, 245), (300, 128, 161, 69), (409, 431, 183, 142), (137, 221, 408, 362), (273, 449, 581), (565, 347, 574), (504, 454, 582), (276, 348, 572), (418, 97, 377, 343), (272, 111, 178, 110), (303, 229, 574), (228, 304, 449), (355, 409, 142, 371), (576, 302, 454), (533, 572, 305), (117, 66, 118, 119), (244, 246, 217, 119), (147, 187, 251, 89), (64, 159, 158, 156), (146, 186, 147, 148), (14, 523, 436, 18), (119, 217, 86, 117), (156, 158, 248, 90), (369, 408, 221, 290), (291, 189, 292, 419), (458, 32, 195), (129, 545, 130), (51, 589, 512), (53, 193, 513), (413, 414, 372, 192), (312, 292, 189, 136), (212, 402, 410, 359), (138, 137, 362, 363), (524, 579, 364), (474, 577, 585), (271, 578, 583), (171, 270, 526), (587, 32, 306), (365, 309, 513), (593, 553, 512), (465, 366, 196), (85, 159, 86, 87), (122, 357, 123), (261, 260, 546, 547), (430, 311, 403, 289), (428, 284, 172, 265), (265, 282, 386, 428), (334, 290, 332, 333), (422, 386, 282, 281), (214, 402, 250, 215), (388, 203, 432, 387), (235, 327, 340, 180), (282, 265, 264, 283), (429, 342, 209, 234), (91, 432, 203, 294), (427, 411, 151, 150), (265, 172, 263, 264), (380, 416, 170, 278), (164, 172, 284, 341), (489, 543, 487, 488), (342, 418, 343, 209), (380, 352, 349), (410, 382, 68), (384, 383, 413), (97, 342, 385), (417, 360, 133, 243), (386, 67, 284), (311, 313, 360), (354, 387, 91), (423, 367, 326, 327), (367, 407, 238, 326), (367, 390, 389), (385, 429, 234, 376), (325, 320, 319, 321), (218, 334, 333, 210), (141, 269, 371, 142), (224, 391, 374, 225), (338, 213, 336, 337), (152, 223, 150, 151), (175, 281, 173, 174), (122, 118, 66), (122, 251, 187), (122, 188, 116), (122, 115, 293), (122, 65, 357), (512, 480, 594), (149, 286, 249), (32, 259, 33), (513, 484, 260), (27, 28, 70), (95, 297, 298, 299), (513, 261, 481), (512, 550, 478), (32, 571, 258), (573, 400, 27), (503, 226, 454), (230, 275, 574), (274, 227, 449), (563, 572, 520), (353, 277, 328, 165), (242, 296, 239, 241), (225, 150, 223, 224), (170, 222, 168, 169), (314, 155, 154, 373), (238, 198, 236, 237), (402, 212, 211, 250), (373, 190, 372, 314), (189, 291, 393, 134), (279, 328, 277, 278), (202, 335, 294, 203), (233, 376, 231, 232), (155, 240, 153, 154), (215, 336, 213, 214), (376, 234, 392, 231), (221, 137, 219, 220), (199, 294, 335, 200), (596, 475, 580), (474, 585, 584), (271, 583, 35), (421, 313, 254, 361), (177, 179, 112, 113), (233, 151, 411, 433), (182, 375, 389, 317), (68, 381, 338, 370), (381, 382, 213, 338), (383, 424, 155, 314), (149, 157, 85), (149, 245, 216), (149, 87, 346), (149, 247, 345), (310, 36, 513), (149, 285, 286), (465, 406, 366), (307, 32, 460), (524, 472, 579), (308, 34, 512), (295, 407, 367), (67, 362, 369), (239, 404, 426, 412), (409, 354, 315), (136, 403, 311, 312), (368, 359, 410), (385, 411, 98), (412, 384, 104), (383, 414, 413), (431, 315, 184, 183), (280, 415, 97), (412, 405, 241, 239), (204, 377, 97, 415), (387, 425, 143, 388), (281, 175, 67, 422), (358, 410, 402, 214), (268, 184, 315, 316), (433, 385, 376, 233), (405, 104, 331, 241), (98, 427, 150, 225), (341, 68, 370, 164), (384, 426, 404, 240), (198, 238, 407, 295), (317, 390, 235, 182), (352, 356, 277, 353), (354, 355, 371, 144), (222, 170, 416, 349), (415, 280, 205, 204), (419, 413, 192, 291), (380, 356, 352), (68, 341, 284), (416, 380, 349), (292, 312, 311), (362, 408, 369), (98, 350, 349), (360, 417, 104), (97, 418, 342), (409, 355, 354), (413, 419, 292), (369, 420, 368), (410, 358, 382), (91, 379, 295), (313, 421, 360), (352, 351, 280), (386, 422, 67), (405, 412, 104), (367, 423, 390), (384, 424, 383), (67, 363, 362), (390, 317, 389), (354, 425, 387), (412, 426, 384), (411, 427, 98), (428, 386, 284), (342, 429, 385), (311, 430, 313), (382, 381, 68), (431, 409, 315), (387, 432, 91), (385, 433, 411), (389, 316, 315), (80, 83, 81, 82), (160, 112, 107), (194, 365, 513), (586, 32, 587), (366, 434, 196), (197, 593, 512), (40, 75, 41, 39), (94, 301, 125), (105, 111, 128), (92, 126, 299), (116, 62, 114, 115), (9, 3, 440, 15), (15, 440, 441, 439), (12, 18, 436, 435), (437, 17, 6, 7), (453, 452, 571, 572), (451, 450, 22, 304), (449, 481, 447, 448), (4, 10, 7, 6), (303, 47, 450, 451), (273, 581, 506, 501), (460, 524, 461, 462), (492, 470, 490, 491), (474, 36, 467, 466), (552, 569, 308, 553), (465, 526, 466, 467), (513, 584, 477, 476), (275, 230, 519, 566), (480, 595, 508, 479), (470, 492, 60, 471), (102, 257, 543, 489), (194, 193, 516, 517), (31, 45, 38, 42), (496, 459, 51, 497), (103, 102, 489, 495), (459, 496, 457, 458), (257, 469, 486, 543), (382, 358, 214, 213), (502, 564, 503, 504), (565, 275, 566, 501), (348, 276, 502, 505), (347, 565, 501, 506), (595, 31, 509, 508), (29, 482, 57, 510), (510, 57, 42), (596, 29, 510, 476), (58, 28, 483, 482), (29, 58, 482), (484, 57, 482, 483), (509, 511, 32, 43), (475, 596, 476, 477), (472, 32, 511, 473), (195, 586, 515, 514), (545, 196, 517, 516), (576, 226, 522, 521), (549, 452, 478, 550), (11, 445, 529, 528), (12, 435, 562, 561), (499, 507, 1, 500), (125, 301, 93, 124), (531, 532, 49, 530), (25, 591, 538, 539), (59, 33, 479, 508), (540, 590, 539, 538), (46, 287, 536, 537), (61, 114, 62, 63), (364, 579, 541, 525), (256, 60, 492, 544), (567, 463, 494, 495), (593, 197, 515, 559), (197, 589, 514, 515), (547, 546, 27, 400), (359, 368, 218, 212), (569, 552, 306, 307), (570, 551, 366, 406), (16, 15, 554), (425, 354, 144, 143), (13, 557, 558), (309, 365, 560, 551), (587, 306, 552, 559), (471, 540, 538, 470), (591, 490, 470, 538), (16, 554, 568, 442), (590, 21, 455, 539), (589, 51, 459, 514), (271, 34, 462, 461), (481, 261, 547, 447), (52, 103, 495, 494), (584, 585, 542, 477), (171, 84, 596, 580), (19, 442, 568, 443), (287, 26, 468, 536), (446, 528, 529), (304, 228, 518, 451), (585, 577, 527, 542), (551, 570, 310, 309), (488, 567, 495, 489), (464, 516, 193, 53), (434, 366, 551, 560), (17, 438, 588, 557), (454, 478, 452, 453), (504, 582, 505, 502), (575, 561, 562), (437, 528, 446), (549, 548, 259, 258), (444, 561, 575), (550, 594, 548, 549), (101, 457, 496, 498), (497, 99, 498, 496), (230, 229, 518, 519), (578, 271, 461, 525), (270, 580, 542, 527), (583, 578, 525, 541), (229, 303, 451, 518), (553, 593, 559, 552), (512, 35, 473, 511), (494, 464, 53, 52), (458, 195, 514, 459), (99, 592, 493, 498), (100, 101, 498, 493), (47, 46, 537, 450), (24, 25, 539, 455), (574, 347, 506, 448), (28, 27, 546, 483), (582, 454, 453, 505), (572, 348, 505, 453), (23, 22, 450, 537), (37, 288, 536, 468), (130, 545, 516, 464), (493, 544, 255, 100), (592, 256, 544, 493), (564, 502, 276, 563), (456, 455, 21, 302), (302, 576, 521, 456), (305, 24, 455, 456), (533, 305, 456, 521), (491, 255, 544, 492), (485, 487, 543, 486), (479, 548, 594, 480), (33, 259, 548, 479), (486, 468, 26, 485), (524, 364, 525, 461), (520, 533, 521, 522), (558, 557, 588), (466, 527, 577, 474), (444, 575, 441, 440), (483, 546, 260, 484), (469, 37, 468, 486), (400, 573, 447, 547), (258, 571, 452, 549), (581, 449, 448, 506), (226, 503, 564, 522), (227, 274, 566, 519), (563, 520, 522, 564), (4, 5, 2, 3), (554, 15, 439), (43, 59, 508, 509), (11, 19, 443, 445), (511, 509, 31, 512), (307, 460, 462, 569), (34, 308, 569, 462), (36, 310, 570, 467), (448, 447, 573, 574), (580, 475, 477, 542), (501, 566, 274, 273), (35, 583, 541, 473), (579, 472, 473, 541), (278, 170, 169, 279), (243, 331, 104, 417), (365, 194, 517, 560), (288, 23, 537, 536), (196, 434, 560, 517), (586, 587, 559, 515), (500, 600, 599, 499), (76, 79, 78, 77)])
me_piratpet.polygons.foreach_set('use_smooth', [True] * 630)
me_piratpet.polygons.foreach_set('material_index', [4, 1, 4, 1, 4, 1, 4, 1, 1, 1, 4, 1, 3, 1, 1, 3, 1, 3, 3, 3, 3, 3, 3, 3, 3, 3, 3, 3, 3, 3, 3, 3, 3, 4, 3, 3, 3, 3, 3, 3, 3, 3, 3, 3, 3, 3, 3, 3, 3, 3, 3, 3, 3, 4, 3, 3, 3, 3, 4, 3, 3, 3, 3, 3, 3, 3, 3, 3, 3, 3, 3, 3, 3, 3, 3, 3, 3, 3, 3, 3, 3, 3, 3, 3, 3, 3, 3, 3, 3, 3, 3, 2, 4, 3, 3, 3, 3, 3, 3, 3, 3, 1, 3, 3, 3, 3, 3, 3, 3, 3, 3, 3, 3, 3, 3, 3, 3, 3, 3, 3, 3, 3, 3, 3, 4, 3, 3, 3, 3, 3, 3, 3, 3, 3, 3, 3, 3, 3, 3, 3, 3, 3, 3, 3, 3, 0, 3, 3, 3, 3, 3, 3, 3, 3, 3, 3, 3, 3, 3, 3, 3, 3, 3, 3, 3, 3, 3, 3, 3, 3, 3, 3, 3, 3, 3, 3, 3, 3, 3, 3, 3, 3, 3, 3, 3, 3, 3, 3, 3, 3, 3, 3, 3, 3, 3, 3, 3, 3, 3, 3, 3, 3, 3, 3, 3, 3, 3, 3, 3, 3, 3, 3, 3, 3, 3, 3, 3, 3, 3, 3, 3, 3, 3, 3, 3, 3, 3, 3, 3, 3, 3, 3, 3, 3, 3, 3, 3, 3, 3, 3, 3, 3, 3, 3, 3, 3, 4, 3, 3, 3, 3, 3, 3, 3, 3, 1, 3, 3, 3, 3, 3, 3, 3, 3, 3, 3, 3, 3, 3, 3, 3, 3, 3, 3, 3, 3, 3, 3, 4, 3, 3, 3, 3, 3, 3, 3, 3, 3, 3, 3, 3, 3, 3, 3, 3, 3, 3, 3, 3, 3, 3, 4, 3, 3, 3, 3, 3, 3, 3, 3, 3, 3, 3, 3, 3, 3, 3, 4, 3, 3, 3, 3, 3, 3, 3, 3, 3, 3, 3, 3, 3, 3, 3, 3, 3, 3, 3, 3, 3, 3, 3, 3, 3, 3, 3, 3, 3, 3, 3, 3, 3, 3, 3, 3, 3, 3, 3, 3, 3, 3, 3, 3, 3, 3, 3, 3, 3, 3, 3, 3, 3, 3, 3, 3, 3, 3, 3, 3, 3, 3, 3, 3, 3, 3, 3, 3, 3, 3, 3, 3, 3, 3, 3, 3, 3, 3, 3, 3, 3, 3, 3, 3, 3, 3, 3, 3, 3, 3, 3, 3, 3, 3, 3, 3, 3, 3, 3, 3, 3, 3, 3, 3, 3, 3, 3, 3, 3, 3, 3, 3, 3, 3, 3, 3, 3, 3, 3, 3, 3, 3, 3, 3, 3, 3, 3, 3, 3, 3, 3, 3, 3, 3, 3, 3, 3, 3, 3, 3, 3, 3, 3, 3, 3, 3, 3, 3, 1, 4, 4, 1, 4, 4, 4, 1, 4, 4, 4, 4, 4, 4, 4, 4, 4, 4, 4, 4, 4, 3, 4, 4, 4, 4, 3, 4, 4, 4, 4, 4, 4, 4, 4, 4, 4, 4, 4, 4, 4, 4, 4, 4, 4, 4, 4, 4, 3, 4, 4, 4, 4, 4, 3, 4, 4, 4, 4, 4, 4, 3, 4, 4, 4, 3, 4, 4, 4, 4, 4, 4, 4, 4, 4, 4, 4, 4, 3, 4, 4, 4, 4, 4, 4, 4, 4, 4, 4, 4, 4, 4, 4, 4, 4, 4, 4, 4, 4, 4, 4, 4, 4, 4, 4, 4, 4, 4, 4, 4, 4, 4, 4, 4, 4, 4, 4, 4, 4, 4, 4, 4, 4, 4, 4, 4, 4, 4, 4, 4, 4, 4, 4, 4, 4, 4, 4, 4, 4, 4, 4, 4, 4, 1, 4, 4, 4, 4, 4, 4, 4, 4, 4, 4, 4, 4, 3, 3, 4, 4, 4, 4, 4, 3])
_uv = me_piratpet.uv_layers.new(name='UVMap')
_uv.uv.foreach_set('vector', [0.0, 1.0, 0.0, 0.0, 1.0, 0.0, 1.0, 1.0, 0.7782, 0.5, 0.5, 0.5, 0.5, 0.2218, 0.7751, 0.2249, 19.93, 96.4, 19.66, 97.68, 19.81, 97.72, 20.08, 96.4, 0.5, 0.7782, 0.2249, 0.7751, 0.2218, 0.5, 0.5, 0.5, 12.89, 84.53, 14.52, 88.09, 14.67, 88.02, 13.06, 84.44, 0.2249, 0.7751, 0.05872, 0.7682, 0.05176, 0.5, 0.2218, 0.5, 14.13, 114.3, 13.33, 115.2, 13.41, 115.4, 14.25, 114.4, 0.7751, 0.7751, 0.9413, 0.7682, 0.9193, 0.9193, 0.7682, 0.9413, 0.05872, 0.7682, 0.2249, 0.7751, 0.2318, 0.9413, 0.08075, 0.9193, 0.5, 0.9482, 0.2318, 0.9413, 0.2249, 0.7751, 0.5, 0.7782, 0.0, 11.76, 11.55, 11.6, 11.73, 11.52, 0.0, 11.52, 0.2318, 0.05872, 0.5, 0.05176, 0.5, 0.2218, 0.2249, 0.2249, 0.04187, 0.8526, 0.06915, 0.788, 0.3245, 0.8666, 0.3066, 0.9344, 0.2218, 0.5, 0.05176, 0.5, 0.05872, 0.2318, 0.2249, 0.2249, 0.7782, 0.5, 0.9482, 0.5, 0.9413, 0.7682, 0.7751, 0.7751, 0.06183, 0.9997, 0.000916, 0.9996, 0.005615, 0.9838, 0.05725, 0.9838, 0.9413, 0.2318, 0.7751, 0.2249, 0.7682, 0.05872, 0.9193, 0.08075, 0.9987, 0.2188, 0.9987, 0.2233, 0.5003, 0.2233, 0.5003, 0.2188, 0.3855, 0.5864, 0.3622, 0.6041, 0.4969, 0.2861, 0.4917, 0.8856, 0.4911, 0.886, 0.4944, 0.8788, 0.4919, 0.8819, 0.4951, 0.8887, 0.4913, 0.8815, 0.06915, 0.788, 0.3077, 0.7808, 0.3036, 0.7518, 0.3246, 0.6531, 0.4904, 0.2557, 0.06915, 0.788, 0.4822, 0.8929, 0.4822, 0.8723, 0.4942, 0.8777, 0.4882, 0.2405, 0.000854, 0.000305, 0.06323, 0.7903, 0.000122, 0.9049, 0.000122, 0.000671, 0.4883, 0.2404, 0.4809, 0.8746, 0.4949, 0.8898, 0.4808, 0.8951, 0.3604, 0.8877, 0.3027, 0.9977, 0.000122, 0.9049, 0.3248, 0.6528, 0.000122, 0.9049, 0.4969, 0.2861, 0.4911, 0.8925, 0.4897, 0.895, 0.4822, 0.8929, 0.4902, 0.8871, 0.4822, 0.8929, 0.4944, 0.8788, 0.4913, 0.8751, 0.4809, 0.8746, 0.4896, 0.8726, 0.4902, 0.8804, 0.4951, 0.8887, 0.4809, 0.8746, 36.46, 44.01, 31.81, 45.24, 31.77, 45.1, 36.41, 43.88, 0.4941, 0.8958, 0.4941, 0.8932, 0.481, 0.8932, 0.4811, 0.8958, 0.01642, 0.9932, 0.01642, 0.9995, 0.03107, 0.9995, 0.03107, 0.9932, 0.4823, 0.8785, 0.4823, 0.8738, 0.4823, 0.873, 0.4823, 0.8777, 0.3619, 0.6043, 0.3853, 0.5865, 0.4968, 0.2862, 0.05444, 0.9982, 0.05444, 0.9975, 0.05798, 0.9975, 0.05798, 0.9982, 0.3159, 0.8062, 0.3267, 0.8283, 0.000122, 0.9049, 0.49, 0.8906, 0.4902, 0.8911, 0.4822, 0.8929, 0.49, 0.8769, 0.4809, 0.8746, 0.4903, 0.8764, 0.000854, 0.000305, 0.000183, 0.905, 0.06323, 0.7903, 0.4347, 0.9758, 0.4467, 0.9758, 0.4467, 0.9758, 0.4347, 0.9758, 0.4822, 0.8723, 0.4942, 0.8723, 0.4942, 0.8777, 0.4882, 0.2405, 0.4883, 0.000671, 0.000854, 0.000305, 0.000122, 0.000671, 0.4883, 0.000671, 0.4883, 0.2404, 0.4808, 0.8951, 0.4949, 0.8898, 0.4948, 0.8952, 0.3248, 0.6528, 0.3113, 0.6846, 0.000122, 0.9049, 0.4902, 0.8804, 0.4809, 0.8746, 0.4898, 0.8796, 0.4902, 0.8871, 0.4899, 0.8879, 0.4822, 0.8929, 0.1003, 0.9878, 0.09998, 0.988, 0.0979, 0.9864, 0.09802, 0.986, 0.09802, 0.986, 0.09753, 0.9871, 0.09924, 0.9884, 0.1003, 0.9878, 13.2, 114.0, 13.2, 114.0, 13.62, 113.1, 13.62, 113.1, 0.06915, 0.788, 0.3111, 0.6848, 0.3246, 0.6531, 0.3011, 0.9495, 0.3599, 0.8881, 0.3294, 0.8719, 0.4084, 0.9541, 0.4235, 0.9133, 0.467, 0.9208, 0.4467, 0.9758, 0.5003, 0.2286, 0.5003, 0.2233, 0.9987, 0.2233, 0.9987, 0.2285, -35.21, -45.44, -35.21, 100.5, -35.21, 100.6, -35.21, -45.44, 0.4926, 0.8949, 0.4854, 0.8949, 0.4854, 0.8738, 0.4926, 0.8738, 0.05798, 0.9964, 0.05798, 0.9975, 0.05444, 0.9975, 0.05444, 0.9964, 0.9987, 0.2285, 0.9987, 0.2328, 0.5003, 0.2328, 0.5003, 0.2286, 0.5005, 0.9996, 0.5005, 0.7504, 0.9996, 0.7504, 0.9996, 0.9996, 0.4929, 0.8777, 0.4929, 0.873, 0.4929, 0.8738, 0.4929, 0.8785, 0.3011, 0.9495, 0.3236, 0.9913, 0.3599, 0.8881, 0.0365, 0.8681, 0.06323, 0.7903, 0.000183, 0.905, 0.09998, 0.988, 0.09827, 0.989, 0.09705, 0.988, 0.0979, 0.9864, 0.09802, 0.9947, 0.0979, 0.9943, 0.09998, 0.9927, 0.1003, 0.9929, 0.09119, 0.9916, 0.09308, 0.9911, 0.09393, 0.9923, 0.09265, 0.9937, 0.03027, 0.9916, 0.05115, 0.9709, 0.05988, 0.9917, 0.03064, 0.9839, 0.04822, 0.9705, 0.0564, 0.9839, 0.4465, 0.976, 0.4083, 0.9542, 0.4234, 0.9133, 0.4669, 0.9209, 0.4465, 0.976, 0.4083, 0.9542, 0.4234, 0.9133, 0.4669, 0.9209, 0.3855, 0.5864, 0.4969, 0.2861, 0.4969, 0.5239, 0.4917, 0.8856, 0.4944, 0.8788, 0.4944, 0.8842, 0.4966, 0.5241, 0.4968, 0.2862, 0.3853, 0.5865, 0.4919, 0.8819, 0.4951, 0.8833, 0.4951, 0.8887, 0.3039, 0.7515, 0.308, 0.7805, 0.000122, 0.9049, 0.4896, 0.8782, 0.4809, 0.8746, 0.4897, 0.8775, 0.4897, 0.8893, 0.4898, 0.89, 0.4822, 0.8929, 0.4467, 0.9758, 0.467, 0.9208, 0.475, 0.9426, 0.03137, 0.9838, 0.04938, 0.9705, 0.05689, 0.9838, 0.3512, 0.8442, 0.4326, 0.5796, 0.4482, 0.585, 0.3663, 0.8497, 0.00354, 0.9911, 0.00354, 0.99, 0.00708, 0.99, 0.00708, 0.9911, 0.4346, 0.9093, 0.4465, 0.9093, 0.4465, 0.9093, 0.4346, 0.9093, 0.05798, 0.99, 0.05444, 0.99, 0.05444, 0.9893, 0.05798, 0.9893, 0.09235, 0.9868, 0.0932, 0.9876, 0.09528, 0.9868, 0.09509, 0.9857, 0.09753, 0.9937, 0.09802, 0.9947, 0.1003, 0.9929, 0.09924, 0.9923, 0.9987, 0.2328, 0.9993, 0.3743, 0.5009, 0.3743, 0.5003, 0.2328, 0.09583, 0.9904, 0.09192, 0.9893, 0.09192, 0.9914, 0.09235, 0.994, 0.0932, 0.9931, 0.09192, 0.9914, 0.09076, 0.9917, 1.0, 0.0, 1.0, 1.0, 0.0, 1.0, 0.0, 0.0, 13.8, 112.2, 13.62, 113.1, 13.62, 113.1, 13.8, 112.2, 0.05798, 0.9911, 0.05798, 0.9937, 0.05444, 0.9937, 0.05444, 0.9911, 0.3245, 0.8667, 0.3156, 0.8065, 0.06915, 0.788, 0.3245, 0.8667, 0.3263, 0.8286, 0.3156, 0.8065, 0.4663, 0.8988, 0.48, 0.91, 0.467, 0.9208, 0.4578, 0.9133, 0.4919, 0.9426, 0.4888, 0.9599, 0.4729, 0.9542, 0.475, 0.9426, 0.4012, 0.9102, 0.4149, 0.8989, 0.4234, 0.9133, 0.4142, 0.9209, 0.3923, 0.9599, 0.3892, 0.9426, 0.4062, 0.9426, 0.4083, 0.9542, 0.3923, 0.9254, 0.4012, 0.9102, 0.4142, 0.9209, 0.4083, 0.931, 0.7751, 0.2249, 0.9413, 0.2318, 0.9482, 0.5, 0.7782, 0.5, 0.09583, 0.9904, 0.09827, 0.9918, 0.09705, 0.9927, 0.4083, 0.931, 0.4062, 0.9426, 0.3892, 0.9426, 0.3923, 0.9254, 0.4467, 0.9092, 0.4347, 0.9092, 0.4318, 0.8928, 0.4496, 0.8928, 0.1003, 0.9878, 0.09924, 0.9884, 0.09991, 0.9904, 0.1011, 0.9904, 0.09827, 0.989, 0.09998, 0.988, 0.1007, 0.9904, 0.09876, 0.9904, 0.03143, 0.9838, 0.03143, 0.9648, 0.04968, 0.9704, 0.4144, 0.9208, 0.4084, 0.931, 0.3925, 0.9252, 0.4014, 0.91, 0.4889, 0.9252, 0.4919, 0.9426, 0.475, 0.9426, 0.4729, 0.931, 0.4084, 0.9541, 0.4235, 0.9133, 0.467, 0.9208, 0.4467, 0.9758, 0.04205, 0.9995, 0.03107, 0.9995, 0.01642, 0.9995, 0.0274, 0.9995, 0.4347, 0.9758, 0.4467, 0.9758, 0.4496, 0.9923, 0.4318, 0.9923, 0.475, 0.9426, 0.4729, 0.931, 0.4888, 0.9254, 0.4919, 0.9426, 0.00592, 0.9839, 0.05689, 0.9838, 0.06152, 0.9995, 0.001343, 0.9996, 0.004822, 0.9839, 0.0564, 0.9839, 0.06189, 0.9996, 0.000977, 0.9996, 0.3245, 0.8667, 0.3294, 0.8719, 0.3521, 0.861, 0.3388, 0.8469, 0.05658, 0.9995, 0.002747, 0.9995, 0.002686, 0.9894, 0.05664, 0.9894, 0.4346, 0.9093, 0.4234, 0.9133, 0.4149, 0.8989, 0.4316, 0.8928, 0.4578, 0.9718, 0.467, 0.9643, 0.48, 0.975, 0.4663, 0.9863, 0.09583, 0.9904, 0.09528, 0.9868, 0.0932, 0.9876, 0.4014, 0.975, 0.3925, 0.9598, 0.4084, 0.9541, 0.4144, 0.9643, 0.4905, 0.8915, 0.4909, 0.8918, 0.4822, 0.8929, 0.4907, 0.876, 0.4809, 0.8746, 0.491, 0.8757, -18.06, 11.05, -22.36, 11.65, -22.39, 5.93, -19.01, 7.003, 0.3392, 0.8466, 0.3525, 0.8607, 0.000122, 0.9049, 0.475, 0.9426, 0.4729, 0.931, 0.4888, 0.9254, 0.4919, 0.9426, 0.4149, 0.9864, 0.4012, 0.9751, 0.4142, 0.9644, 0.4234, 0.9719, 0.4729, 0.931, 0.4669, 0.9209, 0.4799, 0.9102, 0.4888, 0.9254, 0.4235, 0.9133, 0.4144, 0.9208, 0.4014, 0.91, 0.415, 0.8988, 0.4144, 0.9208, 0.4084, 0.931, 0.3925, 0.9252, 0.4014, 0.91, 0.4669, 0.9209, 0.4578, 0.9133, 0.4662, 0.8989, 0.4799, 0.9102, 0.09998, 0.9927, 0.09827, 0.9918, 0.09876, 0.9904, 0.1007, 0.9904, 0.09515, 0.986, 0.09546, 0.9878, 0.09393, 0.9884, 0.09265, 0.9871, 0.4729, 0.9541, 0.475, 0.9426, 0.4919, 0.9426, 0.4889, 0.9598, 0.4578, 0.9133, 0.4465, 0.9093, 0.4495, 0.8928, 0.4662, 0.8989, 0.0274, 0.9995, 0.0274, 0.9932, 0.04205, 0.9932, 0.04205, 0.9995, 0.4703, 0.5543, 0.4399, 0.5618, 0.4969, 0.5239, 0.4938, 0.8849, 0.493, 0.8851, 0.4944, 0.8842, 0.4396, 0.5621, 0.47, 0.5545, 0.4966, 0.5241, 0.4944, 0.8826, 0.4951, 0.8833, 0.4935, 0.8824, 0.4465, 0.976, 0.4578, 0.9719, 0.4662, 0.9864, 0.4495, 0.9924, 0.4084, 0.9541, 0.4144, 0.9643, 0.4014, 0.975, 0.3925, 0.9598, 0.4318, 0.9923, 0.415, 0.9863, 0.4235, 0.9718, 0.4347, 0.9758, 0.4235, 0.9718, 0.4144, 0.9643, 0.4144, 0.9643, 0.4235, 0.9718, 0.9999, 0.000977, 0.9999, 0.9999, 0.000977, 0.9999, 0.000977, 0.000977, 0.4346, 0.976, 0.4465, 0.976, 0.4495, 0.9924, 0.4316, 0.9924, 0.3892, 0.9426, 0.3923, 0.9254, 0.4083, 0.931, 0.4062, 0.9426, 0.09076, 0.989, 0.09192, 0.9893, 0.0932, 0.9876, 0.09235, 0.9868, 0.09265, 0.9871, 0.09393, 0.9884, 0.09308, 0.9896, 0.09119, 0.9891, 0.09546, 0.9878, 0.09515, 0.986, 0.0979, 0.9864, 0.09705, 0.988, 0.09515, 0.9947, 0.09546, 0.9929, 0.09705, 0.9927, 0.0979, 0.9943, 0.4347, 0.9092, 0.4235, 0.9133, 0.415, 0.8988, 0.4318, 0.8928, 0.09583, 0.9904, 0.09924, 0.9884, 0.09753, 0.9871, 0.09583, 0.9904, 0.09753, 0.9937, 0.09924, 0.9923, 0.4465, 0.9093, 0.4346, 0.9093, 0.4316, 0.8928, 0.4495, 0.8928, 0.4898, 0.8796, 0.4809, 0.8746, 0.4896, 0.8788, 0.3113, 0.6846, 0.3047, 0.7195, 0.000122, 0.9049, 0.4899, 0.8879, 0.4897, 0.8887, 0.4822, 0.8929, 0.06915, 0.788, 0.3044, 0.7197, 0.3111, 0.6848, 0.000122, 0.9049, 0.4905, 0.2557, 0.4946, 0.2714, 0.4809, 0.8746, 0.4951, 0.889, 0.4949, 0.8894, 0.4822, 0.8929, 0.4943, 0.8781, 0.4943, 0.8785, 0.48, 0.91, 0.4889, 0.9252, 0.4729, 0.931, 0.467, 0.9208, 0.4083, 0.9542, 0.4142, 0.9644, 0.4012, 0.9751, 0.3923, 0.9599, 0.3246, 0.6531, 0.4968, 0.2862, 0.4904, 0.2557, 0.4234, 0.9719, 0.4346, 0.976, 0.4316, 0.9924, 0.4149, 0.9864, 0.4911, 0.8925, 0.4902, 0.8948, 0.4897, 0.895, 0.3011, 0.9495, 0.3094, 0.9993, 0.3183, 0.997, 0.3604, 0.8877, 0.3241, 0.9909, 0.3027, 0.9977, 0.4913, 0.8751, 0.4896, 0.8726, 0.4902, 0.8727, 0.00708, 0.9964, 0.00708, 0.9975, 0.00354, 0.9975, 0.00354, 0.9964, 0.03143, 0.9838, 0.04968, 0.9704, 0.05725, 0.9838, 0.4892, 0.5436, 0.4802, 0.5505, 0.4969, 0.5239, 0.4942, 0.8846, 0.494, 0.8848, 0.4944, 0.8842, 0.4798, 0.5508, 0.4888, 0.5439, 0.4966, 0.5241, 0.4949, 0.8829, 0.4951, 0.8833, 0.4946, 0.8827, 0.4729, 0.931, 0.467, 0.9208, 0.48, 0.91, 0.4889, 0.9252, 0.4465, 0.976, 0.4234, 0.9719, 0.4083, 0.9542, 0.4495, 0.9924, 0.4316, 0.9924, 0.4346, 0.976, 0.4465, 0.976, 0.4467, 0.9758, 0.467, 0.9208, 0.475, 0.9426, 0.09546, 0.9929, 0.09515, 0.9947, 0.09265, 0.9937, 0.09393, 0.9923, 0.3622, 0.6041, 0.3419, 0.6262, 0.4969, 0.2861, 0.3416, 0.6263, 0.3619, 0.6043, 0.4968, 0.2862, 0.4913, 0.8815, 0.4951, 0.8887, 0.4907, 0.881, 0.4911, 0.886, 0.4906, 0.8865, 0.4944, 0.8788, 0.09076, 0.9917, 0.09119, 0.9916, 0.09265, 0.9937, 0.09235, 0.994, 0.09802, 0.986, 0.0979, 0.9864, 0.09515, 0.986, 0.09509, 0.9857, 0.09235, 0.9868, 0.09265, 0.9871, 0.09119, 0.9891, 0.09076, 0.989, 0.4084, 0.9541, 0.4084, 0.931, 0.4235, 0.9133, 0.4669, 0.9644, 0.4729, 0.9542, 0.4888, 0.9599, 0.4799, 0.9751, 0.4142, 0.9644, 0.4234, 0.9719, 0.4149, 0.9864, 0.4012, 0.9751, 0.4084, 0.9541, 0.4084, 0.931, 0.4235, 0.9133, 0.09583, 0.9904, 0.0932, 0.9931, 0.09528, 0.994, 0.1011, 0.9904, 0.09991, 0.9904, 0.09924, 0.9923, 0.1003, 0.9929, 0.0932, 0.9931, 0.09235, 0.994, 0.09509, 0.9951, 0.09528, 0.994, 0.475, 0.9426, 0.4729, 0.931, 0.4889, 0.9252, 0.4919, 0.9426, 0.4083, 0.9542, 0.4083, 0.9311, 0.4234, 0.9133, 0.4062, 0.9426, 0.4083, 0.9542, 0.4083, 0.9542, 0.4062, 0.9426, 0.4465, 0.976, 0.4669, 0.9209, 0.475, 0.9426, 0.4729, 0.9311, 0.4669, 0.9209, 0.4669, 0.9209, 0.4729, 0.931, 0.4465, 0.976, 0.4669, 0.9209, 0.475, 0.9426, 0.03064, 0.9839, 0.02972, 0.965, 0.04822, 0.9705, 0.03027, 0.9916, 0.03162, 0.9642, 0.05115, 0.9709, 0.03027, 0.9916, 0.009155, 0.9729, 0.03162, 0.9642, 0.03137, 0.9838, 0.01337, 0.9705, 0.03137, 0.965, 0.03064, 0.9839, 0.01172, 0.9705, 0.02972, 0.965, 0.4465, 0.976, 0.4346, 0.976, 0.4346, 0.976, 0.4465, 0.976, 0.03143, 0.9838, 0.01318, 0.9704, 0.03143, 0.9648, 0.03137, 0.9838, 0.03137, 0.965, 0.04938, 0.9705, 0.4115, 0.5724, 0.3855, 0.5864, 0.4969, 0.5239, 0.3853, 0.5865, 0.4112, 0.5726, 0.4966, 0.5241, 0.4923, 0.8853, 0.4917, 0.8856, 0.4944, 0.8842, 0.4927, 0.8822, 0.4951, 0.8833, 0.4919, 0.8819, 0.4913, 0.8754, 0.4809, 0.8746, 0.4913, 0.8752, 0.3616, 0.8724, 0.3621, 0.8798, 0.000122, 0.9049, 0.4911, 0.8921, 0.4911, 0.8923, 0.4822, 0.8929, 0.3599, 0.8881, 0.3521, 0.861, 0.3294, 0.8719, 0.3419, 0.6262, 0.3248, 0.6528, 0.4969, 0.2861, 0.4907, 0.881, 0.4951, 0.8887, 0.4902, 0.8804, 0.3246, 0.6531, 0.3416, 0.6263, 0.4968, 0.2862, 0.4906, 0.8865, 0.4902, 0.8871, 0.4944, 0.8788, 0.4896, 0.8788, 0.4809, 0.8746, 0.4896, 0.8782, 0.3047, 0.7195, 0.3039, 0.7515, 0.000122, 0.9049, 0.06915, 0.788, 0.3036, 0.7518, 0.3044, 0.7197, 0.4897, 0.8887, 0.4897, 0.8893, 0.4822, 0.8929, 0.467, 0.9208, 0.4578, 0.9133, 0.4578, 0.9133, 0.467, 0.9208, 0.00354, 0.9964, 0.00354, 0.9938, 0.00708, 0.9938, 0.00708, 0.9964, 0.4084, 0.9541, 0.4063, 0.9426, 0.4063, 0.9426, 0.4084, 0.9541, 0.475, 0.9426, 0.4729, 0.9311, 0.4729, 0.931, 0.475, 0.9426, 0.09583, 0.9904, 0.09546, 0.9878, 0.09705, 0.988, 0.09583, 0.9904, 0.09308, 0.9911, 0.09308, 0.9896, 0.4083, 0.9311, 0.4062, 0.9426, 0.4062, 0.9426, 0.4083, 0.931, 0.4234, 0.9719, 0.4346, 0.976, 0.4346, 0.976, 0.4234, 0.9719, 0.4941, 0.8729, 0.4941, 0.8796, 0.481, 0.8796, 0.481, 0.873, 0.4729, 0.9311, 0.4669, 0.9209, 0.4669, 0.9209, 0.4729, 0.931, 0.4467, 0.9092, 0.4347, 0.9092, 0.4347, 0.9092, 0.4467, 0.9092, 0.4347, 0.9758, 0.4467, 0.9758, 0.4467, 0.9758, 0.4347, 0.9758, 0.4467, 0.9758, 0.4578, 0.9718, 0.4663, 0.9863, 0.4496, 0.9923, 0.5003, 0.2188, 0.5009, 0.000916, 0.9993, 0.000916, 0.9987, 0.2188, 0.4234, 0.9719, 0.4346, 0.976, 0.4316, 0.9924, 0.4149, 0.9864, 0.3925, 0.9598, 0.3893, 0.9426, 0.4063, 0.9426, 0.4084, 0.9541, 0.48, 0.975, 0.4663, 0.9863, 0.4578, 0.9718, 0.467, 0.9643, 0.4578, 0.9133, 0.4467, 0.9092, 0.4496, 0.8928, 0.4663, 0.8988, 0.467, 0.9208, 0.4578, 0.9133, 0.4663, 0.8988, 0.48, 0.91, 0.4084, 0.931, 0.4063, 0.9426, 0.4063, 0.9426, 0.4084, 0.931, 0.4672, 0.0, 0.4907, 0.0, 0.4907, 1.0, 0.4672, 1.0, 0.4578, 0.9719, 0.4669, 0.9644, 0.4669, 0.9644, 0.4578, 0.9719, 0.3294, 0.8719, 0.3066, 0.9344, 0.3245, 0.8666, 0.06323, 0.7903, 0.06915, 0.788, 0.04187, 0.8526, 0.4882, 0.2405, 0.06323, 0.7903, 0.06915, 0.788, 0.308, 0.7805, 0.3159, 0.8062, 0.000122, 0.9049, 0.4897, 0.8775, 0.4809, 0.8746, 0.49, 0.8769, 0.4898, 0.89, 0.49, 0.8906, 0.4822, 0.8929, 0.06915, 0.788, 0.3156, 0.8065, 0.3077, 0.7808, 0.08075, 0.08075, 0.2318, 0.05872, 0.2249, 0.2249, 0.05872, 0.2318, 0.09583, 0.9904, 0.09827, 0.989, 0.09876, 0.9904, 0.09119, 0.9891, 0.09308, 0.9896, 0.09308, 0.9911, 0.09119, 0.9916, 0.09583, 0.9904, 0.09546, 0.9929, 0.09393, 0.9923, 0.00354, 0.9938, 0.00354, 0.9911, 0.00708, 0.9911, 0.00708, 0.9938, 0.4669, 0.9644, 0.4729, 0.9542, 0.4729, 0.9542, 0.4669, 0.9644, 0.4235, 0.9718, 0.4144, 0.9643, 0.4144, 0.9643, 0.4235, 0.9718, 0.4942, 0.8846, 0.4944, 0.8842, 0.4944, 0.8845, 0.4888, 0.5439, 0.4945, 0.5347, 0.4966, 0.5241, 0.4892, 0.5436, 0.4969, 0.5239, 0.4949, 0.5345, 0.4949, 0.8829, 0.4951, 0.8831, 0.4951, 0.8833, 0.4062, 0.9426, 0.4083, 0.9542, 0.4083, 0.9542, 0.4062, 0.9426, 0.00708, 0.99, 0.00354, 0.99, 0.00354, 0.9893, 0.00708, 0.9893, 0.4112, 0.5726, 0.4396, 0.5621, 0.4966, 0.5241, 0.493, 0.8851, 0.4923, 0.8853, 0.4944, 0.8842, 0.4578, 0.9719, 0.4669, 0.9644, 0.4669, 0.9644, 0.4578, 0.9719, 0.4399, 0.5618, 0.4115, 0.5724, 0.4969, 0.5239, 0.4935, 0.8824, 0.4951, 0.8833, 0.4927, 0.8822, 0.09802, 0.9947, 0.09753, 0.9937, 0.09528, 0.994, 0.09509, 0.9951, 0.09235, 0.994, 0.09265, 0.9937, 0.09515, 0.9947, 0.09509, 0.9951, 0.09509, 0.9857, 0.09528, 0.9868, 0.09753, 0.9871, 0.09802, 0.986, 0.1003, 0.9929, 0.09998, 0.9927, 0.1007, 0.9904, 0.1011, 0.9904, 0.09265, 0.9871, 0.09235, 0.9868, 0.09509, 0.9857, 0.09515, 0.986, -19.01, 7.003, -22.39, 5.93, -22.38, -1.931, -19.31, -0.1113, 0.09509, 0.9951, 0.09515, 0.9947, 0.0979, 0.9943, 0.09802, 0.9947, 0.1011, 0.9904, 0.1007, 0.9904, 0.09998, 0.988, 0.1003, 0.9878, 0.4084, 0.9541, 0.4144, 0.9643, 0.4144, 0.9643, 0.4084, 0.9541, 0.4063, 0.9426, 0.4084, 0.931, 0.4084, 0.931, 0.4063, 0.9426, 0.4903, 0.8764, 0.4809, 0.8746, 0.4907, 0.876, 0.3245, 0.8667, 0.3388, 0.8469, 0.3263, 0.8286, 0.3267, 0.8283, 0.3392, 0.8466, 0.000122, 0.9049, 0.4902, 0.8911, 0.4905, 0.8915, 0.4822, 0.8929, 0.4084, 0.9541, 0.4144, 0.9643, 0.4144, 0.9643, 0.4084, 0.9541, 0.4144, 0.9208, 0.4084, 0.931, 0.4084, 0.931, 0.4144, 0.9208, 0.4144, 0.9208, 0.4235, 0.9133, 0.4235, 0.9133, 0.4144, 0.9208, 0.4347, 0.9758, 0.4235, 0.9718, 0.4235, 0.9718, 0.4347, 0.9758, 0.4902, 0.8727, 0.4898, 0.8726, 0.4901, 0.8726, 0.4902, 0.8948, 0.4901, 0.895, 0.4899, 0.895, 0.3241, 0.9909, 0.3188, 0.9966, 0.3099, 0.9989, 0.3011, 0.9495, 0.3183, 0.997, 0.3236, 0.9913, 0.4911, 0.8755, 0.4809, 0.8746, 0.4913, 0.8754, 0.491, 0.892, 0.4911, 0.8921, 0.4822, 0.8929, 0.358, 0.8662, 0.3616, 0.8724, 0.000122, 0.9049, 0.3599, 0.8881, 0.3612, 0.8728, 0.3521, 0.861, 0.09827, 0.9918, 0.09998, 0.9927, 0.0979, 0.9943, 0.09705, 0.9927, 0.09583, 0.9904, 0.09991, 0.9904, 0.09924, 0.9884, 40.11, -1.765, 39.49, -4.298, 39.63, -4.331, 40.25, -1.801, 0.4347, 0.9092, 0.4235, 0.9133, 0.4235, 0.9133, 0.4347, 0.9092, 0.4729, 0.9541, 0.475, 0.9426, 0.475, 0.9426, 0.4729, 0.9541, 0.4729, 0.9541, 0.467, 0.9643, 0.467, 0.9643, 0.4729, 0.9541, 0.4063, 0.9426, 0.4084, 0.9541, 0.3925, 0.9598, 0.3893, 0.9426, 0.4578, 0.9718, 0.467, 0.9643, 0.467, 0.9643, 0.4578, 0.9718, 0.4347, 0.9092, 0.4235, 0.9133, 0.415, 0.8988, 0.4318, 0.8928, 0.4234, 0.9719, 0.4142, 0.9644, 0.4142, 0.9644, 0.4234, 0.9719, 0.4465, 0.9093, 0.4346, 0.9093, 0.4316, 0.8928, 0.4495, 0.8928, 0.467, 0.9643, 0.4729, 0.9541, 0.4889, 0.9598, 0.48, 0.975, 0.4142, 0.9209, 0.4083, 0.9311, 0.4083, 0.931, 0.4142, 0.9209, 0.4083, 0.9542, 0.4142, 0.9644, 0.4142, 0.9644, 0.4083, 0.9542, 0.4578, 0.9133, 0.4465, 0.9093, 0.4465, 0.9093, 0.4578, 0.9133, 0.4729, 0.9541, 0.475, 0.9426, 0.4919, 0.9426, 0.4889, 0.9598, 0.4669, 0.9644, 0.4729, 0.9542, 0.4729, 0.9542, 0.4669, 0.9644, 0.4729, 0.931, 0.475, 0.9426, 0.475, 0.9426, 0.4729, 0.931, 11.21, 75.7, 11.33, 70.53, 11.18, 70.53, 11.06, 75.7, 0.4083, 0.9311, 0.4062, 0.9426, 0.4062, 0.9426, 0.4083, 0.931, 0.4669, 0.9644, 0.4465, 0.976, 0.475, 0.9426, 0.4235, 0.9133, 0.4467, 0.9092, 0.467, 0.9208, 0.4467, 0.9758, 0.4235, 0.9718, 0.4084, 0.9541, 0.4083, 0.9542, 0.4083, 0.9311, 0.4234, 0.9133, 0.4729, 0.931, 0.467, 0.9208, 0.467, 0.9208, 0.4729, 0.931, 0.467, 0.9643, 0.4467, 0.9758, 0.475, 0.9426, 0.4235, 0.9133, 0.4467, 0.9092, 0.467, 0.9208, 0.4465, 0.976, 0.4234, 0.9719, 0.4083, 0.9542, 0.4346, 0.9093, 0.4234, 0.9133, 0.4234, 0.9133, 0.4346, 0.9093, 0.4234, 0.9133, 0.4142, 0.9209, 0.4142, 0.9209, 0.4234, 0.9133, 0.4234, 0.9133, 0.4465, 0.9093, 0.4669, 0.9209, 0.4234, 0.9133, 0.4142, 0.9209, 0.4142, 0.9209, 0.4234, 0.9133, 0.0274, 0.9932, 0.01642, 0.9932, 0.03107, 0.9932, 0.04205, 0.9932, 0.4084, 0.931, 0.4063, 0.9426, 0.3893, 0.9426, 0.3925, 0.9252, 0.4799, 0.9751, 0.4662, 0.9864, 0.4578, 0.9719, 0.4669, 0.9644, 0.4799, 0.9102, 0.4888, 0.9254, 0.4729, 0.931, 0.4669, 0.9209, 0.4578, 0.9133, 0.4467, 0.9092, 0.4496, 0.8928, 0.4663, 0.8988, 0.4495, 0.8928, 0.4662, 0.8989, 0.4578, 0.9133, 0.4465, 0.9093, 0.4467, 0.9758, 0.4578, 0.9718, 0.4663, 0.9863, 0.4496, 0.9923, 0.09583, 0.9904, 0.09528, 0.994, 0.09753, 0.9937, 0.09583, 0.9904, 0.09753, 0.9871, 0.09528, 0.9868, 0.09583, 0.9904, 0.0932, 0.9876, 0.09192, 0.9893, 0.09583, 0.9904, 0.09192, 0.9914, 0.0932, 0.9931, 0.09583, 0.9904, 0.09924, 0.9923, 0.09991, 0.9904, 0.000122, 0.9049, 0.4883, 0.2404, 0.4905, 0.2557, 0.09583, 0.9904, 0.09393, 0.9884, 0.09546, 0.9878, 0.4809, 0.8746, 0.4949, 0.8894, 0.4949, 0.8898, 0.4822, 0.8929, 0.4942, 0.8777, 0.4943, 0.8781, 0.4904, 0.2557, 0.4882, 0.2405, 0.06915, 0.788, 0.05444, 0.9964, 0.05444, 0.9937, 0.05798, 0.9937, 0.05798, 0.9964, 0.4822, 0.8929, 0.4943, 0.8785, 0.4944, 0.8788, 0.000122, 0.9049, 0.4946, 0.2714, 0.4969, 0.2861, 0.4809, 0.8746, 0.4951, 0.8887, 0.4951, 0.889, 0.4968, 0.2862, 0.4944, 0.2715, 0.4904, 0.2557, 0.4802, 0.5505, 0.4703, 0.5543, 0.4969, 0.5239, 0.47, 0.5545, 0.4798, 0.5508, 0.4966, 0.5241, 0.494, 0.8848, 0.4938, 0.8849, 0.4944, 0.8842, 0.4946, 0.8827, 0.4951, 0.8833, 0.4944, 0.8826, 0.4465, 0.976, 0.4578, 0.9719, 0.4662, 0.9864, 0.4495, 0.9924, 0.4889, 0.9598, 0.48, 0.975, 0.467, 0.9643, 0.4729, 0.9541, 0.4669, 0.9209, 0.4578, 0.9133, 0.4662, 0.8989, 0.4799, 0.9102, 0.4729, 0.9542, 0.475, 0.9426, 0.4919, 0.9426, 0.4888, 0.9599, 0.4235, 0.9718, 0.4347, 0.9758, 0.4318, 0.9923, 0.415, 0.9863, 0.4142, 0.9209, 0.4083, 0.931, 0.3923, 0.9254, 0.4012, 0.9102, 0.4235, 0.9133, 0.4144, 0.9208, 0.4014, 0.91, 0.415, 0.8988, 0.415, 0.9863, 0.4014, 0.975, 0.4144, 0.9643, 0.4235, 0.9718, 0.4084, 0.931, 0.4063, 0.9426, 0.3893, 0.9426, 0.3925, 0.9252, 0.4799, 0.9751, 0.4662, 0.9864, 0.4578, 0.9719, 0.4669, 0.9644, 0.4012, 0.9751, 0.3923, 0.9599, 0.4083, 0.9542, 0.4142, 0.9644, 0.4346, 0.9093, 0.4234, 0.9133, 0.4149, 0.8989, 0.4316, 0.8928, 0.4347, 0.9758, 0.4467, 0.9758, 0.4496, 0.9923, 0.4318, 0.9923, 0.4318, 0.8928, 0.4496, 0.8928, 0.4467, 0.9092, 0.4347, 0.9092, 0.4234, 0.9133, 0.4142, 0.9209, 0.4012, 0.9102, 0.4149, 0.8989, 0.4144, 0.9643, 0.4235, 0.9718, 0.415, 0.9863, 0.4014, 0.975, 0.4062, 0.9426, 0.4083, 0.9542, 0.3923, 0.9599, 0.3892, 0.9426, 0.000183, 0.905, 0.3022, 0.9981, 0.3094, 0.9993, 0.4902, 0.8948, 0.4899, 0.895, 0.4897, 0.895, 0.3241, 0.9909, 0.3099, 0.9989, 0.3027, 0.9977, 0.4578, 0.9133, 0.4467, 0.9092, 0.4467, 0.9092, 0.4578, 0.9133, 0.00354, 0.9982, 0.00354, 0.9975, 0.00708, 0.9975, 0.00708, 0.9982, 0.4346, 0.9093, 0.4465, 0.9093, 0.4465, 0.9093, 0.4346, 0.9093, 0.4578, 0.9133, 0.4669, 0.9209, 0.4669, 0.9209, 0.4578, 0.9133, 0.467, 0.9208, 0.4578, 0.9133, 0.4578, 0.9133, 0.467, 0.9208, 0.4578, 0.9133, 0.4467, 0.9092, 0.4467, 0.9092, 0.4578, 0.9133, 0.4235, 0.9718, 0.4347, 0.9758, 0.4347, 0.9758, 0.4235, 0.9718, 0.09583, 0.9904, 0.09876, 0.9904, 0.09827, 0.9918, 0.09583, 0.9904, 0.09393, 0.9923, 0.09308, 0.9911, 0.09583, 0.9904, 0.09705, 0.9927, 0.09546, 0.9929, 0.09583, 0.9904, 0.09705, 0.988, 0.09827, 0.989, 0.4911, 0.8923, 0.4911, 0.8925, 0.4822, 0.8929, 0.09583, 0.9904, 0.09308, 0.9896, 0.09393, 0.9884, 0.3599, 0.8881, 0.3616, 0.8801, 0.3612, 0.8728, 0.4913, 0.8752, 0.4809, 0.8746, 0.4913, 0.8751, 0.4902, 0.8727, 0.4896, 0.8726, 0.4898, 0.8726, 0.3621, 0.8798, 0.3604, 0.8877, 0.000122, 0.9049, 0.4083, 0.9311, 0.4142, 0.9209, 0.4234, 0.9133, 0.4467, 0.9758, 0.4235, 0.9718, 0.4084, 0.9541, 0.467, 0.9643, 0.4578, 0.9718, 0.4578, 0.9718, 0.467, 0.9643, 0.4669, 0.9644, 0.4465, 0.976, 0.475, 0.9426, 0.4144, 0.9208, 0.4235, 0.9133, 0.4235, 0.9133, 0.4144, 0.9208, 0.4084, 0.931, 0.4144, 0.9208, 0.4235, 0.9133, 0.4234, 0.9133, 0.4465, 0.9093, 0.4669, 0.9209, 0.467, 0.9643, 0.4467, 0.9758, 0.475, 0.9426, 0.4235, 0.9718, 0.4144, 0.9643, 0.4084, 0.9541, 0.4729, 0.9542, 0.475, 0.9426, 0.475, 0.9426, 0.4729, 0.9542, 0.4234, 0.9719, 0.4142, 0.9644, 0.4083, 0.9542, 0.467, 0.9643, 0.4729, 0.9541, 0.4729, 0.9541, 0.467, 0.9643, 0.4142, 0.9644, 0.4083, 0.9542, 0.4083, 0.9542, 0.4142, 0.9644, 0.4234, 0.9719, 0.4346, 0.976, 0.4346, 0.976, 0.4234, 0.9719, 0.4578, 0.9718, 0.4467, 0.9758, 0.4467, 0.9758, 0.4578, 0.9718, 0.4347, 0.9092, 0.4235, 0.9133, 0.4235, 0.9133, 0.4347, 0.9092, 0.4729, 0.931, 0.475, 0.9426, 0.475, 0.9426, 0.4729, 0.9311, 0.4346, 0.9093, 0.4234, 0.9133, 0.4234, 0.9133, 0.4346, 0.9093, 0.4729, 0.9541, 0.475, 0.9426, 0.475, 0.9426, 0.4729, 0.9541, 0.4669, 0.9209, 0.4578, 0.9133, 0.4578, 0.9133, 0.4669, 0.9209, 0.4729, 0.931, 0.467, 0.9208, 0.467, 0.9208, 0.4729, 0.931, 0.4467, 0.9758, 0.4578, 0.9718, 0.4578, 0.9718, 0.4467, 0.9758, 0.4083, 0.931, 0.4142, 0.9209, 0.4142, 0.9209, 0.4083, 0.9311, 0.4578, 0.9133, 0.4465, 0.9093, 0.4465, 0.9093, 0.4578, 0.9133, 0.4465, 0.976, 0.4578, 0.9719, 0.4578, 0.9719, 0.4465, 0.976, 0.4465, 0.976, 0.4578, 0.9719, 0.4578, 0.9719, 0.4465, 0.976, 0.475, 0.9426, 0.4729, 0.9542, 0.4729, 0.9542, 0.475, 0.9426, 0.4142, 0.9644, 0.4234, 0.9719, 0.4234, 0.9719, 0.4142, 0.9644, 0.4063, 0.9426, 0.4084, 0.9541, 0.4084, 0.9541, 0.4063, 0.9426, 0.4669, 0.9644, 0.4578, 0.9719, 0.4465, 0.976, 0.467, 0.9208, 0.4729, 0.931, 0.475, 0.9426, 0.4729, 0.9542, 0.4669, 0.9644, 0.475, 0.9426, 0.4084, 0.931, 0.4144, 0.9208, 0.4235, 0.9133, 0.4235, 0.9718, 0.4144, 0.9643, 0.4084, 0.9541, 0.4669, 0.9209, 0.4729, 0.9311, 0.475, 0.9426, 0.467, 0.9208, 0.4729, 0.931, 0.475, 0.9426, 0.4083, 0.9542, 0.4062, 0.9426, 0.4083, 0.9311, 0.4669, 0.9644, 0.4578, 0.9719, 0.4465, 0.976, 0.4084, 0.9541, 0.4063, 0.9426, 0.4084, 0.931, 0.4084, 0.9541, 0.4063, 0.9426, 0.4084, 0.931, 0.4235, 0.9133, 0.4347, 0.9092, 0.4467, 0.9092, 0.4083, 0.9542, 0.4062, 0.9426, 0.4083, 0.9311, 0.4467, 0.9092, 0.4578, 0.9133, 0.467, 0.9208, 0.4465, 0.976, 0.4346, 0.976, 0.4234, 0.9719, 0.467, 0.9643, 0.4578, 0.9718, 0.4467, 0.9758, 0.4729, 0.9541, 0.467, 0.9643, 0.475, 0.9426, 0.4234, 0.9133, 0.4346, 0.9093, 0.4465, 0.9093, 0.4467, 0.9758, 0.4347, 0.9758, 0.4235, 0.9718, 0.4467, 0.9758, 0.4347, 0.9758, 0.4235, 0.9718, 0.4465, 0.9093, 0.4578, 0.9133, 0.4669, 0.9209, 0.4465, 0.976, 0.4346, 0.976, 0.4234, 0.9719, 0.467, 0.9643, 0.4578, 0.9718, 0.4467, 0.9758, 0.4465, 0.9093, 0.4578, 0.9133, 0.4669, 0.9209, 0.4729, 0.9541, 0.467, 0.9643, 0.475, 0.9426, 0.4083, 0.9311, 0.4142, 0.9209, 0.4234, 0.9133, 0.4235, 0.9133, 0.4347, 0.9092, 0.4467, 0.9092, 0.4467, 0.9092, 0.4578, 0.9133, 0.467, 0.9208, 0.4729, 0.9542, 0.4669, 0.9644, 0.475, 0.9426, 0.4234, 0.9719, 0.4142, 0.9644, 0.4083, 0.9542, 0.4234, 0.9133, 0.4346, 0.9093, 0.4465, 0.9093, 0.4669, 0.9209, 0.4729, 0.9311, 0.475, 0.9426, 0.4823, 0.8738, 0.4929, 0.8738, 0.4929, 0.873, 0.4823, 0.873, 0.03143, 0.9838, 0.005615, 0.9838, 0.01318, 0.9704, 0.4909, 0.8918, 0.491, 0.892, 0.4822, 0.8929, 0.491, 0.8757, 0.4809, 0.8746, 0.4911, 0.8755, 0.3612, 0.8728, 0.3576, 0.8666, 0.3521, 0.861, 0.3525, 0.8607, 0.358, 0.8662, 0.000122, 0.9049, 0.5007, 0.7495, 0.5007, 0.3758, 0.9991, 0.3758, 0.9991, 0.7495, 0.03064, 0.9839, 0.004822, 0.9839, 0.01172, 0.9705, 0.03137, 0.9838, 0.00592, 0.9839, 0.01337, 0.9705, 0.03027, 0.9916, 0.001221, 0.9919, 0.009155, 0.9729, 0.09192, 0.9893, 0.09076, 0.989, 0.09076, 0.9917, 0.09192, 0.9914, 0.7751, 0.2249, 0.5, 0.2218, 0.5, 0.05176, 0.7682, 0.05872, 11.55, -11.54, 0.0, -11.75, 0.0, -13.72, 11.81, -13.66, -19.01, -7.06, -19.31, -0.1113, -22.38, -1.931, -22.39, -8.765, 0.7682, 0.9413, 0.5, 0.9482, 0.5, 0.7782, 0.7751, 0.7751, 40.6, 39.0, 40.61, 0.5891, 40.46, 0.6084, 40.46, 38.97, 27.52, 46.94, 23.59, 49.17, 23.49, 49.06, 27.45, 46.81, 40.46, 38.97, 40.46, 0.6084, 40.61, 0.5891, 40.6, 39.0, 0.5, 0.5, 0.7782, 0.5, 0.7751, 0.7751, 0.5, 0.7782, 27.45, 46.81, 23.49, 49.06, 23.59, 49.17, 27.52, 46.94, 39.28, 42.16, 40.15, 40.69, 40.28, 40.73, 39.4, 42.25, 19.66, 97.68, 14.13, 114.3, 14.25, 114.4, 19.81, 97.72, 12.32, 64.96, 14.38, 59.84, 14.25, 59.79, 12.19, 64.91, 14.13, 114.3, 19.66, 97.68, 19.81, 97.72, 14.25, 114.4, 19.99, 95.15, 20.08, 96.4, 19.93, 96.4, 19.85, 95.22, 19.66, 97.68, 14.13, 114.3, 14.25, 114.4, 19.81, 97.72, -35.21, 100.5, 10.87, 115.4, 10.84, 115.5, -35.21, 100.6, 37.91, 43.27, 36.41, 43.88, 36.46, 44.01, 37.99, 43.39, 39.15, -6.755, 39.15, -45.44, 39.3, -45.44, 39.29, -6.778, 14.38, 59.84, 12.32, 64.96, 12.19, 64.91, 14.25, 59.79, 11.06, 75.7, 11.18, 70.53, 11.33, 70.53, 11.21, 75.7, 18.46, 93.32, 16.43, 91.04, 16.55, 90.94, 18.56, 93.22, 0.4946, 0.8796, 0.4941, 0.8958, 0.4811, 0.8958, 0.481, 0.8796, 13.06, 84.44, 14.67, 88.02, 14.52, 88.09, 12.89, 84.53, 11.69, 80.38, 11.06, 75.7, 11.21, 75.7, 11.85, 80.35, 14.67, 88.02, 13.06, 84.44, 12.89, 84.53, 14.52, 88.09, 11.18, 70.53, 12.19, 64.91, 12.32, 64.96, 11.33, 70.53, 0.4467, 0.9092, 0.4347, 0.9092, 0.4347, 0.9092, 0.4467, 0.9092, 39.4, 42.25, 37.99, 43.39, 37.91, 43.27, 39.28, 42.16, 39.28, 42.16, 37.91, 43.27, 37.99, 43.39, 39.4, 42.25, 40.15, 40.69, 39.28, 42.16, 39.4, 42.25, 40.28, 40.73, 40.15, 40.69, 39.28, 42.16, 39.4, 42.25, 40.28, 40.73, 39.15, -45.44, -35.21, -45.44, -35.21, -45.44, 39.3, -45.44, -35.21, -45.44, 39.3, -45.44, 39.15, -45.44, -35.21, -45.44, -35.21, -45.44, 39.15, -45.44, -35.21, -45.44, -35.21, 100.5, -35.21, -45.44, -35.21, -45.44, -35.21, 100.6, 39.15, -45.44, 39.15, -6.755, 39.29, -6.778, 39.3, -45.44, -35.21, -45.44, 39.15, -45.44, 39.3, -45.44, 39.15, -6.755, 39.15, -45.44, 39.3, -45.44, 39.29, -6.778, -35.21, -45.44, -35.21, 100.6, -35.21, 100.5, -35.21, -45.44, 10.87, 115.4, -35.21, 100.5, -35.21, 100.6, 10.84, 115.5, 10.87, 115.4, -35.21, 100.5, -35.21, 100.6, 10.84, 115.5, 16.43, 91.04, 18.46, 93.32, 18.56, 93.22, 16.55, 90.94, 16.43, 91.04, 18.46, 93.32, 18.56, 93.22, 16.55, 90.94, 31.77, 45.1, 36.41, 43.88, 36.46, 44.01, 31.81, 45.24, 40.25, -1.801, 40.61, 0.5891, 40.46, 0.6084, 40.11, -1.765, 19.01, 7.003, 22.4, 5.972, 22.34, 11.74, 18.06, 11.05, -19.01, -7.06, -22.39, -8.765, -22.52, -13.74, -18.06, -10.94, 0.5151, 0.0, 1.0, 0.0, 1.0, 1.0, 0.5151, 1.0, 0.05444, 0.9911, 0.05444, 0.99, 0.05798, 0.99, 0.05798, 0.9911, 0.4672, 1.0, 0.0, 1.0, 0.0, 0.0, 0.4672, 0.0, 19.94, 51.93, 16.84, 55.48, 16.97, 55.57, 20.07, 52.03, 39.15, -45.44, 39.15, -6.755, 39.29, -6.778, 39.3, -45.44, 16.84, 55.48, 19.94, 51.93, 20.07, 52.03, 16.97, 55.57, 19.94, 51.93, 16.84, 55.48, 16.97, 55.57, 20.07, 52.03, 0.09119, 0.9916, 0.09076, 0.9917, 0.09076, 0.989, 0.09119, 0.9891, 13.33, 115.2, 11.98, 115.6, 12.0, 115.7, 13.41, 115.4, 11.18, 70.53, 12.19, 64.91, 12.32, 64.96, 11.33, 70.53, 11.69, 80.38, 12.89, 84.53, 13.06, 84.44, 11.85, 80.35, 19.31, 94.21, 18.46, 93.32, 18.56, 93.22, 19.42, 94.13, 18.46, 93.32, 16.43, 91.04, 16.55, 90.94, 18.56, 93.22, 40.25, -1.801, 39.63, -4.331, 39.49, -4.298, 40.11, -1.765, 0.4144, 0.9208, 0.4084, 0.931, 0.4084, 0.931, 0.4144, 0.9208, 20.08, 96.4, 19.99, 95.15, 19.85, 95.22, 19.93, 96.4, 20.08, 96.4, 19.99, 95.15, 19.85, 95.22, 19.93, 96.4, 18.06, -10.94, 11.55, -11.54, 22.28, -13.75, 0.4346, 0.976, 0.4465, 0.976, 0.4465, 0.976, 0.4346, 0.976, -18.06, 11.05, -11.55, 11.6, -22.36, 11.65, 19.85, 95.22, 19.31, 94.21, 19.42, 94.13, 19.99, 95.15, 19.31, 94.21, 19.85, 95.22, 19.99, 95.15, 19.42, 94.13, 14.25, 59.79, 16.84, 55.48, 16.97, 55.57, 14.38, 59.84, 16.84, 55.48, 14.25, 59.79, 14.38, 59.84, 16.97, 55.57, 18.06, -10.94, 22.28, -13.75, 22.4, -9.564, 19.01, -7.06, 19.94, 51.93, 23.49, 49.06, 23.59, 49.17, 20.07, 52.03, 16.43, 91.04, 14.52, 88.09, 14.67, 88.02, 16.55, 90.94, 14.13, 114.3, 19.66, 97.68, 19.81, 97.72, 14.25, 114.4, 40.46, 0.6084, 40.11, -1.765, 40.25, -1.801, 40.61, 0.5891, 12.89, 84.53, 11.69, 80.38, 11.85, 80.35, 13.06, 84.44, 10.87, 115.4, 11.98, 115.6, 12.0, 115.7, 10.84, 115.5, 0.3011, 0.9495, 0.0365, 0.8681, 0.000183, 0.905, 0.3094, 0.9993, 19.31, -0.1113, 19.01, -7.06, 22.4, -9.564, 22.4, -1.607, 16.84, 55.48, 14.25, 59.79, 14.38, 59.84, 16.97, 55.57, 11.73, 11.52, 18.06, 11.05, 22.34, 11.74, 27.45, 46.81, 31.77, 45.1, 31.81, 45.24, 27.52, 46.94, 11.98, 115.6, 13.33, 115.2, 13.41, 115.4, 12.0, 115.7, 19.99, 95.15, 20.08, 96.4, 19.93, 96.4, 19.85, 95.22, 11.06, 75.7, 11.69, 80.38, 11.85, 80.35, 11.21, 75.7, 14.67, 88.02, 16.55, 90.94, 16.43, 91.04, 14.52, 88.09, 19.31, 94.21, 19.85, 95.22, 19.99, 95.15, 19.42, 94.13, 0.0, 11.76, 0.0, 11.52, -11.63, 11.53, -11.55, 11.6, 40.46, 38.97, 40.46, 0.6084, 40.61, 0.5891, 40.6, 39.0, 39.28, 42.16, 40.15, 40.69, 40.28, 40.73, 39.4, 42.25, -11.74, -13.71, -18.06, -10.94, -22.52, -13.74, 11.55, 11.6, 18.06, 11.05, 11.73, 11.52, 40.25, -1.801, 39.63, -4.331, 39.49, -4.298, 40.11, -1.765, -11.55, -11.54, -18.06, -10.94, -11.74, -13.71, 40.11, -1.765, 39.49, -4.298, 39.63, -4.331, 40.25, -1.801, 11.69, 80.38, 12.89, 84.53, 13.06, 84.44, 11.85, 80.35, 12.89, 84.53, 11.69, 80.38, 11.85, 80.35, 13.06, 84.44, 36.41, 43.88, 31.77, 45.1, 31.81, 45.24, 36.46, 44.01, 13.33, 115.2, 14.13, 114.3, 14.25, 114.4, 13.41, 115.4, 13.33, 115.2, 11.98, 115.6, 12.0, 115.7, 13.41, 115.4, 11.98, 115.6, 13.33, 115.2, 13.41, 115.4, 12.0, 115.7, 31.77, 45.1, 27.45, 46.81, 27.52, 46.94, 31.81, 45.24, 19.85, 95.22, 19.31, 94.21, 19.42, 94.13, 19.99, 95.15, -35.21, 100.5, 10.87, 115.4, 10.84, 115.5, -35.21, 100.6, 13.06, 84.44, 14.67, 88.02, 14.52, 88.09, 12.89, 84.53, 14.52, 88.09, 16.43, 91.04, 16.55, 90.94, 14.67, 88.02, 11.69, 80.38, 11.06, 75.7, 11.21, 75.7, 11.85, 80.35, 11.06, 75.7, 11.69, 80.38, 11.85, 80.35, 11.21, 75.7, 23.49, 49.06, 19.94, 51.93, 20.07, 52.03, 23.59, 49.17, 23.49, 49.06, 19.94, 51.93, 20.07, 52.03, 23.59, 49.17, 40.46, 38.97, 40.15, 40.69, 40.28, 40.73, 40.6, 39.0, 39.15, -6.755, 39.49, -4.298, 39.63, -4.331, 39.29, -6.778, 40.15, 40.69, 40.46, 38.97, 40.6, 39.0, 40.28, 40.73, 40.46, 38.97, 40.15, 40.69, 40.28, 40.73, 40.6, 39.0, 19.94, 51.93, 23.49, 49.06, 23.59, 49.17, 20.07, 52.03, 14.25, 59.79, 16.84, 55.48, 16.97, 55.57, 14.38, 59.84, 14.52, 88.09, 16.43, 91.04, 16.55, 90.94, 14.67, 88.02, 11.21, 75.7, 11.33, 70.53, 11.18, 70.53, 11.06, 75.7, 11.06, 75.7, 11.18, 70.53, 11.33, 70.53, 11.21, 75.7, 37.99, 43.39, 39.4, 42.25, 39.28, 42.16, 37.91, 43.27, 27.52, 46.94, 23.59, 49.17, 23.49, 49.06, 27.45, 46.81, 27.45, 46.81, 31.77, 45.1, 31.81, 45.24, 27.52, 46.94, 27.45, 46.81, 23.49, 49.06, 23.59, 49.17, 27.52, 46.94, 31.77, 45.1, 27.45, 46.81, 27.52, 46.94, 31.81, 45.24, 12.19, 64.91, 11.18, 70.53, 11.33, 70.53, 12.32, 64.96, 12.19, 64.91, 11.18, 70.53, 11.33, 70.53, 12.32, 64.96, 39.29, -6.778, 39.63, -4.331, 39.49, -4.298, 39.15, -6.755, 39.15, -6.755, 39.49, -4.298, 39.63, -4.331, 39.29, -6.778, 12.32, 64.96, 14.38, 59.84, 14.25, 59.79, 12.19, 64.91, 14.13, 114.3, 13.33, 115.2, 13.41, 115.4, 14.25, 114.4, 36.41, 43.88, 31.77, 45.1, 31.81, 45.24, 36.46, 44.01, -22.36, 11.65, -11.55, 11.6, -11.63, 11.53, 14.25, 114.4, 13.41, 115.4, 13.33, 115.2, 14.13, 114.3, -11.55, -11.54, -11.74, -13.71, 0.0, -13.72, 0.0, -11.75, 39.29, -6.778, 39.63, -4.331, 39.49, -4.298, 39.15, -6.755, 12.19, 64.91, 14.25, 59.79, 14.38, 59.84, 12.32, 64.96, 40.11, -1.765, 40.46, 0.6084, 40.61, 0.5891, 40.25, -1.801, 40.11, -1.765, 40.46, 0.6084, 40.61, 0.5891, 40.25, -1.801, 40.15, 40.69, 40.46, 38.97, 40.6, 39.0, 40.28, 40.73, 36.41, 43.88, 37.91, 43.27, 37.99, 43.39, 36.46, 44.01, 36.41, 43.88, 37.91, 43.27, 37.99, 43.39, 36.46, 44.01, 37.91, 43.27, 36.41, 43.88, 36.46, 44.01, 37.99, 43.39, 0.5, 0.5, 0.2218, 0.5, 0.2249, 0.2249, 0.5, 0.2218, 22.28, -13.75, 11.55, -11.54, 11.81, -13.66, -35.21, -45.44, 39.15, -45.44, 39.3, -45.44, -35.21, -45.44, 19.01, 7.003, 19.31, -0.1113, 22.4, -1.607, 22.4, 5.972, -35.21, 100.6, -35.21, -45.44, -35.21, -45.44, -35.21, 100.5, 19.93, 96.4, 19.66, 97.68, 19.81, 97.72, 20.08, 96.4, 19.66, 97.68, 19.93, 96.4, 20.08, 96.4, 19.81, 97.72, 19.66, 97.68, 19.93, 96.4, 20.08, 96.4, 19.81, 97.72, 40.6, 39.0, 40.61, 0.5891, 40.46, 0.6084, 40.46, 38.97, 11.98, 115.6, 10.87, 115.4, 10.84, 115.5, 12.0, 115.7, 39.4, 42.25, 37.99, 43.39, 37.91, 43.27, 39.28, 42.16, 10.87, 115.4, 11.98, 115.6, 12.0, 115.7, 10.84, 115.5, 11.98, 115.6, 10.87, 115.4, 10.84, 115.5, 12.0, 115.7, 0.4669, 0.9644, 0.4729, 0.9542, 0.4888, 0.9599, 0.4799, 0.9751, 0.4729, 0.931, 0.475, 0.9426, 0.475, 0.9426, 0.4729, 0.931, 19.31, 94.21, 18.46, 93.32, 18.56, 93.22, 19.42, 94.13, 16.84, 55.48, 19.94, 51.93, 20.07, 52.03, 16.97, 55.57, 18.46, 93.32, 19.31, 94.21, 19.42, 94.13, 18.56, 93.22, 18.46, 93.32, 19.31, 94.21, 19.42, 94.13, 18.56, 93.22, 0.5151, 1.0, 0.4907, 1.0, 0.4907, 0.0, 0.5151, 0.0, 0.4929, 0.8785, 0.4823, 0.8785, 0.4823, 0.8777, 0.4929, 0.8777])
me_piratpet.materials.append(mat_piratpetmarquee)
me_piratpet.materials.append(mat_piratpetmonitor)
me_piratpet.materials.append(mat_piratpetbezel)
me_piratpet.materials.append(mat_piratpettextures)
me_piratpet.materials.append(mat_piratpetshiny)
me_piratpet.use_remesh_fix_poles = True
me_piratpet.use_remesh_preserve_attributes = False
me_piratpet.update()

# ---- objects
ob_piratpet = bpy.data.objects.new('piratpet', me_piratpet)

# ---- transforms, parenting, visibility, modifiers, constraints
ob_piratpet.location = (0.002516, -0.1538, 0.9364)
ob_piratpet.rotation_euler = (1.571, 0.0, 0.0)
_m = ob_piratpet.modifiers.new('Auto Smooth', 'NODES')
_m.node_group = ng_auto_smooth
_gi = [s.identifier for s in ng_auto_smooth.interface.items_tree if s.item_type == 'SOCKET' and s.in_out == 'INPUT']
_m[_gi[1]] = 1.047  # Angle
_m = ob_piratpet.modifiers.new('WeightedNormal', 'WEIGHTED_NORMAL')
_m.keep_sharp = True

# ---- collection membership
scene.collection.objects.link(ob_piratpet)

# ---- scene / render settings (as saved in the file)
scene.frame_start = 1; scene.frame_end = 250; scene.frame_set(1)
scene.render.engine = 'BLENDER_EEVEE_NEXT'
scene.cycles.use_denoising = False
scene.cycles.samples = 128
scene.cycles.sampling_pattern = 'TABULATED_SOBOL'
scene.cycles.use_adaptive_sampling = False
scene.cycles.use_light_tree = False
scene.view_settings.view_transform = 'Filmic'
bpy.context.view_layer.update()

# ---- added for rendering (the .blend has no active camera and no usable light): camera, sun
cam_auto = bpy.data.cameras.new('AutoCamera')
cam_auto.lens = 50.0
cam_auto.sensor_width = 36.0
cam_auto.clip_end = 1000.0
ob_auto_camera = bpy.data.objects.new('AutoCamera', cam_auto)
scene.collection.objects.link(ob_auto_camera)
ob_auto_camera.location = (1.79246, -2.15095, 2.27165)
ob_auto_camera.rotation_euler = (1.09748, -7.21219e-08, 0.694738)
scene.camera = ob_auto_camera
light_auto_sun = bpy.data.lights.new('AutoSun', 'SUN')
light_auto_sun.energy = 3.0
light_auto_sun.angle = 0.0523599
ob_auto_sun = bpy.data.objects.new('AutoSun', light_auto_sun)
scene.collection.objects.link(ob_auto_sun)
ob_auto_sun.rotation_euler = (0.872665, 0.174533, 0.523599)
bpy.context.view_layer.update()
